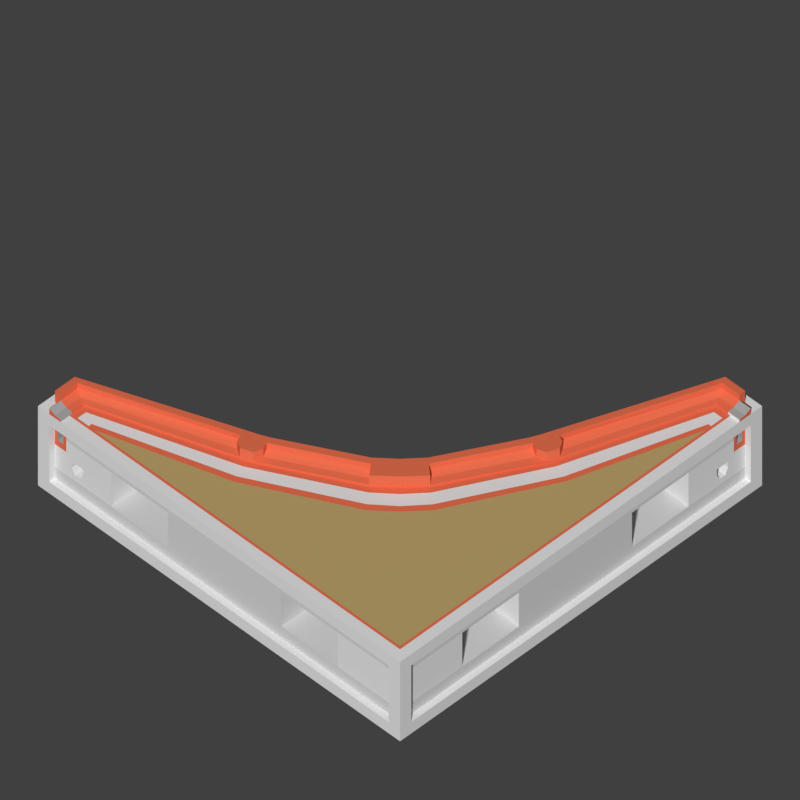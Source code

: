 # Source: WTP_H_RoundConcave_L.blend  (saved by Blender 2.77.0; exported with 4.5.12 LTS)
import bpy
from mathutils import Matrix  # noqa: F401  (used for matrix-valued properties, if any)

bpy.ops.wm.read_factory_settings(use_empty=True)
scene = bpy.context.scene
scene.name = 'Scene'

# ---- collections
col_collection_1 = bpy.data.collections.new('Collection 1'); scene.collection.children.link(col_collection_1)

# ---- materials (node trees are filled in below, after node groups)
mat_tdsn_hornormunittestarenafloor_concrete = bpy.data.materials.new('_TDSN_HorNormUnitTESTArenaFloor_Concrete')
mat_tdsn_hornormunittestarenafloor_concrete.alpha_threshold = 0.0
mat_tdsn_hornormunittestarenafloor_concrete.use_transparent_shadow = False
mat_tdsn_hornormunittestarenafloor_concrete.preview_render_type = 'CUBE'
mat_tdsn_hornormunittestarenafloor_concrete.diffuse_color = (0.5071, 0.3689, 0.1513, 1.0)
mat_tdsn_hornormunittestarenafloor_concrete.specular_color = (1.0, 0.9576, 0.9893)
mat_tdsn_hornormunittestarenafloor_concrete.roughness = 0.5
mat_tdsn_hornormunittestarenafloor_concrete.specular_intensity = 0.15
mat_tdsn_hornormunittestarena_concrete = bpy.data.materials.new('_TDSN_HorNormUnitTESTArena_Concrete')
mat_tdsn_hornormunittestarena_concrete.alpha_threshold = 0.0
mat_tdsn_hornormunittestarena_concrete.use_transparent_shadow = False
mat_tdsn_hornormunittestarena_concrete.preview_render_type = 'CUBE'
mat_tdsn_hornormunittestarena_concrete.diffuse_color = (0.3931, 0.3931, 0.3931, 1.0)
mat_tdsn_hornormunittestarena_concrete.roughness = 0.5
mat_tdsn_hornormunittestarena_concrete.specular_intensity = 0.0
mat_tdsn_hornormunittestarenaconpxz_concrete = bpy.data.materials.new('_TDSN_HorNormUnitTESTArenaConPxz_Concrete')
mat_tdsn_hornormunittestarenaconpxz_concrete.alpha_threshold = 0.0
mat_tdsn_hornormunittestarenaconpxz_concrete.use_transparent_shadow = False
mat_tdsn_hornormunittestarenaconpxz_concrete.preview_render_type = 'CUBE'
mat_tdsn_hornormunittestarenaconpxz_concrete.roughness = 0.5
mat_tdsn_hornormunittestarenaconpxz_concrete.specular_intensity = 0.0
mat_tdsn_hornormunittestarenabottom_concrete = bpy.data.materials.new('_TDSN_HorNormUnitTESTArenaBottom_Concrete')
mat_tdsn_hornormunittestarenabottom_concrete.alpha_threshold = 0.0
mat_tdsn_hornormunittestarenabottom_concrete.use_transparent_shadow = False
mat_tdsn_hornormunittestarenabottom_concrete.preview_render_type = 'CUBE'
mat_tdsn_hornormunittestarenabottom_concrete.diffuse_color = (0.6733, 0.6733, 0.6733, 1.0)
mat_tdsn_hornormunittestarenabottom_concrete.roughness = 0.5
mat_tdsn_hornormunittestarenabottom_concrete.specular_intensity = 0.0
mat_tdsn_hornormunittestarenadam_concrete = bpy.data.materials.new('_TDSN_HorNormUnitTESTArenaDam_Concrete')
mat_tdsn_hornormunittestarenadam_concrete.alpha_threshold = 0.0
mat_tdsn_hornormunittestarenadam_concrete.use_transparent_shadow = False
mat_tdsn_hornormunittestarenadam_concrete.diffuse_color = (0.8, 0.1621, 0.07893, 1.0)
mat_tdsn_hornormunittestarenadam_concrete.roughness = 0.5
mat_tdosn_hornormunittestalpha_concrete = bpy.data.materials.new('_TDOSN_HorNormUnitTESTAlpha_Concrete')
mat_tdosn_hornormunittestalpha_concrete.alpha_threshold = 0.0
mat_tdosn_hornormunittestalpha_concrete.use_transparent_shadow = False
mat_tdosn_hornormunittestalpha_concrete.roughness = 0.5
mat_tdosn_hornormunittestalpha_concrete.specular_intensity = 0.0
mat_tdsn_hornormunittestalpha_concrete = bpy.data.materials.new('_TDSN_HorNormUnitTESTAlpha_Concrete')
mat_tdsn_hornormunittestalpha_concrete.alpha_threshold = 0.0
mat_tdsn_hornormunittestalpha_concrete.use_transparent_shadow = False
mat_tdsn_hornormunittestalpha_concrete.roughness = 0.5
mat_tdsn_hornormunittestalpha_concrete.specular_intensity = 0.0
mat_tdsn_hornormunittestalpha2_concrete = bpy.data.materials.new('_TDSN_HorNormUnitTESTAlpha2_Concrete')
mat_tdsn_hornormunittestalpha2_concrete.alpha_threshold = 0.0
mat_tdsn_hornormunittestalpha2_concrete.use_transparent_shadow = False
mat_tdsn_hornormunittestalpha2_concrete.roughness = 0.5

# ---- material node trees

# ---- world
world_world = bpy.data.worlds.new('World'); scene.world = world_world
world_world.color = (0.05088, 0.05088, 0.05088)
world_world.use_sun_shadow = False
world_world.sun_shadow_jitter_overblur = 0.0
world_world.cycles.sampling_method = 'MANUAL'

# ---- cameras
cam_tga_render = bpy.data.cameras.new('TGA Render')
cam_tga_render.type = 'ORTHO'
cam_tga_render.clip_end = 100.0
cam_tga_render.lens = 35.0
cam_tga_render.sensor_width = 32.0
cam_tga_render.sensor_height = 18.0
cam_tga_render.ortho_scale = 0.5
cam_tga_render.dof.focus_distance = 0.0
cam_tga_render.dof.aperture_fstop = 128.0

# ---- meshes
me_wtp_h_roundconcave_l_lod0 = bpy.data.meshes.new('WTP_H_RoundConcave_L_Lod0')
me_wtp_h_roundconcave_l_lod0.from_pydata([(0.1152, -0.2, -1.49e-08), (0.2494, -0.1571, -1.49e-08), (0.1567, -0.2501, -1.49e-08), (0.1244, -0.1249, -0.0004482), (-0.1357, -0.3141, 0.0308), (0.3245, 0.117, 0.02455), (0.125, -0.125, 0.125), (0.1359, -0.1359, 0.125), (0.1244, -0.1249, 0.06205), (0.1127, -0.1131, -0.0004482), (0.1127, -0.1131, -0.1254), (0.1244, -0.1249, -0.1254), (0.1244, -0.1249, -0.7504), (0.1127, -0.1131, -0.7504), (0.1127, -0.1131, -0.06295), (0.1127, -0.1131, -0.8754), (0.1127, -0.1131, -0.8129), (0.1244, -0.1249, -0.6254), (0.1244, -0.1249, -0.2504), (0.1152, -0.2, 0.02455), (0.1047, -0.1873, 0.0308), (0.09417, -0.1745, 0.06205), (0.1995, -0.1157, -1.49e-08), (0.1995, -0.1157, 0.02455), (0.1867, -0.1052, 0.0308), (0.1739, -0.09462, 0.06205), (0.1152, -0.2, 0.1246), (-0.1178, -0.3248, 0.02455), (0.1995, -0.1157, 0.1246), (0.09417, -0.1745, 0.1246), (0.1739, -0.09462, 0.1246), (-0.1405, -0.2982, 0.1246), (-0.1413, -0.2966, 0.06205), (0.3141, 0.135, 0.0308), (0.2963, 0.1406, 0.06205), (0.2982, 0.1398, 0.1246), (-0.09108, -0.3149, 0.02455), (-0.08422, -0.2933, 0.0308), (-0.0897, -0.2786, 0.06205), (-0.09012, -0.2779, 0.1246), (0.2772, 0.08927, 0.1246), (0.2772, 0.08927, 0.06205), (0.2927, 0.08335, 0.0308), (0.3145, 0.09039, 0.02455), (-0.1357, -0.3141, 0.1246), (-0.08422, -0.2933, 0.1246), (-0.1178, -0.3248, 0.1246), (-0.09108, -0.3149, 0.1246), (0.3141, 0.135, 0.1246), (0.2937, 0.08313, 0.1246), (0.3145, 0.09039, 0.1246), (0.3245, 0.117, 0.1246), (-0.1451, -0.2823, 0.1246), (0.2885, 0.1142, 0.1246), (0.2823, 0.1444, 0.1246), (0.2823, 0.1444, 0.06205), (-0.1451, -0.2823, 0.06205), (0.1244, -0.1249, -0.8754), (0.1361, -0.1366, -1.0), (0.2981, 0.1394, -1.0), (-0.1405, -0.2982, -1.0), (-0.08783, -0.3624, -1.49e-08), (-0.08247, -0.3773, -1.49e-08), (-0.1043, -0.3202, -2.98e-08), (-0.0986, -0.3343, -1.49e-08), (-0.1043, -0.3202, 0.02455), (0.3768, 0.08368, -1.49e-08), (-0.1096, -0.3045, 0.1246), (-0.1043, -0.3202, 0.1246), (0.3198, 0.1036, -2.98e-08), (0.2062, -0.2062, 0.0), (0.3198, 0.1036, 0.02455), (0.3198, 0.1036, 0.1246), (0.3042, 0.1089, 0.1246), (0.3636, 0.08826, -1.49e-08), (0.3335, 0.09856, -1.49e-08), (0.1594, -0.1594, 0.0), (0.1594, -0.1594, 0.125), (0.1953, -0.1953, 0.0), (0.1719, -0.1719, 0.0), (0.2664, 0.1492, -0.1254), (0.146, -0.2371, -1.49e-08), (0.1253, -0.2121, -0.0004482), (0.2664, 0.1492, -0.0004482), (0.2823, 0.1444, 8.968e-05), (0.2369, -0.1468, -1.49e-08), (0.2117, -0.1259, -0.0004482), (0.2822, 0.1439, -0.7504), (0.2822, 0.1439, -0.1254), (0.2664, 0.1492, -0.7504), (0.2664, 0.1492, -0.06295), (0.2664, 0.1492, -0.8754), (0.2664, 0.1492, -0.8129), (0.2822, 0.1439, -0.2504), (0.2822, 0.1439, -0.6254), (0.2823, 0.1444, -0.8754), (-0.1451, -0.2823, -0.0004482), (-0.1499, -0.2665, -0.0004482), (-0.1499, -0.2665, -0.1254), (-0.1452, -0.2823, -0.7504), (-0.1452, -0.2823, -0.1254), (-0.1499, -0.2665, -0.7504), (-0.1499, -0.2665, -0.06295), (-0.1499, -0.2665, -0.8754), (-0.1499, -0.2665, -0.8129), (-0.1452, -0.2823, -0.2504), (-0.1452, -0.2823, -0.6254), (-0.1451, -0.2823, -0.8754), (0.1965, -0.1971, -0.06295), (0.1731, -0.1736, -0.06295), (0.2378, -0.1474, -0.06295), (0.3355, 0.09822, -0.06295), (0.2122, -0.1263, -0.06295), (0.1468, -0.2384, -0.06295), (0.3669, 0.08755, -0.06295), (0.1258, -0.2129, -0.06295), (-0.09893, -0.3359, -0.06295), (-0.0883, -0.3673, -0.06295), (0.2618, 0.09519, -0.0001783), (0.2463, 0.1011, -0.0004472), (0.2463, 0.1011, -0.1254), (0.2617, 0.09494, -0.7504), (0.2617, 0.09494, -0.1254), (0.2463, 0.1011, -0.7504), (0.2463, 0.1011, -0.06295), (0.2463, 0.1011, -0.8754), (0.2463, 0.1011, -0.8129), (0.2617, 0.09494, -0.2504), (0.2617, 0.09494, -0.6254), (0.2618, 0.09518, 0.1246), (0.2617, 0.09516, -0.8754), (0.2772, 0.08915, -1.0), (0.2618, 0.09518, 0.06205), (-0.09605, -0.2624, 0.1246), (-0.09607, -0.2624, -0.0004482), (-0.09608, -0.2624, -0.7504), (-0.102, -0.2469, -0.7504), (0.257, 0.1248, -0.0004463), (-0.09025, -0.2779, -1.0), (-0.09606, -0.2624, -0.8754), (-0.09605, -0.2624, 0.06205), (-0.102, -0.2469, -0.0004482), (-0.102, -0.2469, -0.1254), (-0.09608, -0.2624, -0.1254), (-0.102, -0.2469, -0.06295), (-0.102, -0.2469, -0.8754), (-0.102, -0.2469, -0.8129), (-0.09608, -0.2624, -0.2504), (-0.09608, -0.2624, -0.6254), (0.1612, -0.08406, -0.0003137), (0.1484, -0.0735, -0.0004482), (0.1484, -0.0735, -0.1254), (0.1611, -0.08416, -0.7504), (0.1611, -0.08416, -0.1254), (0.1484, -0.0735, -0.7504), (0.1484, -0.0735, -0.06295), (0.1484, -0.0735, -0.8754), (0.1484, -0.0735, -0.8129), (0.1611, -0.08416, -0.2504), (0.1611, -0.08416, -0.6254), (0.1612, -0.08407, -0.8754), (0.1739, -0.09466, -1.0), (0.1612, -0.08406, 0.06205), (0.1612, -0.08406, 0.1246), (0.2727, 0.1195, 0.1246), (0.08362, -0.1617, 0.1246), (0.08362, -0.1617, -0.0004482), (0.08361, -0.1617, -0.7504), (0.07308, -0.1489, -0.7504), (0.2727, 0.1195, -4.382e-05), (0.09412, -0.1745, -1.0), (0.08362, -0.1617, -0.8754), (0.08362, -0.1617, 0.06205), (0.07308, -0.1489, -0.0004482), (0.07308, -0.1489, -0.1254), (0.08361, -0.1617, -0.1254), (0.07308, -0.1489, -0.06295), (0.07308, -0.1489, -0.8754), (0.07308, -0.1489, -0.8129), (0.08361, -0.1617, -0.2504), (0.08361, -0.1617, -0.6254), (0.257, 0.1248, -0.1254), (0.2726, 0.1191, -0.7504), (0.2726, 0.1191, -0.1254), (0.257, 0.1248, -0.7504), (0.257, 0.1248, -0.06295), (0.257, 0.1248, -0.8754), (0.257, 0.1248, -0.8129), (0.2726, 0.1191, -0.2504), (0.2726, 0.1191, -0.6254), (0.2727, 0.1194, -0.8754), (0.2884, 0.114, -1.0), (0.2727, 0.1195, 0.06205), (-0.1201, -0.2731, -0.8754), (-0.1201, -0.2731, 0.06205), (-0.1255, -0.2574, -0.0004473), (-0.1255, -0.2574, -0.1254), (-0.1202, -0.2731, -0.1254), (-0.1255, -0.2574, -0.06295), (-0.1255, -0.2574, -0.8754), (-0.1255, -0.2574, -0.8129), (-0.1202, -0.2731, -0.2504), (-0.1202, -0.2731, -0.6254), (-0.1201, -0.2731, 0.1246), (-0.1202, -0.2731, -0.0004473), (-0.1202, -0.2731, -0.7504), (-0.1255, -0.2574, -0.7504), (-0.115, -0.2888, -1.0), (-0.1149, -0.2888, 0.1246), (-0.5, -0.5, 0.0), (-0.5, -0.5, -0.875), (-0.4375, -0.5, 0.0), (-0.4375, -0.4688, 0.0), (-0.4688, -0.4688, 0.0625), (-0.375, -0.4688, 0.0), (-0.4688, -0.5, 0.0), (-0.4688, -0.4844, -0.125), (-0.4688, -0.4844, -0.375), (-0.4688, -0.4844, -0.625), (-0.4375, -0.4844, -0.25), (-0.4375, -0.4844, -0.375), (-0.4375, -0.4844, -0.625), (-0.4375, -0.4844, -0.125), (-0.375, -0.4844, -0.375), (-0.375, -0.4844, -0.625), (-0.4687, -0.4688, -1.0), (0.4688, -0.4844, -0.75), (-0.4609, -0.4844, -0.375), (-0.4219, -0.4844, -0.625), (-0.3906, -0.4844, -0.375), (-0.3906, -0.4844, -0.5), (-0.4688, -0.4844, -0.75), (-0.4219, -0.4844, -0.5), (-0.4219, -0.4844, -0.4375), (-0.3906, -0.4844, -0.4375), (-0.4141, -0.4844, -0.5625), (-0.3984, -0.4844, -0.5625), (-0.4219, -0.4375, -0.5), (-0.3906, -0.4375, -0.5), (-0.4219, -0.4375, -0.4375), (-0.4453, -0.4844, -0.1875), (-0.4609, -0.4844, -0.1875), (-0.4453, -0.4844, -0.125), (-0.4609, -0.4844, -0.3125), (-0.4453, -0.4844, -0.3125), (-0.3906, -0.4375, -0.4375), (-0.4141, -0.4375, -0.5625), (-0.3984, -0.4375, -0.5625), (-0.4453, -0.4375, -0.1875), (-0.4609, -0.4375, -0.1875), (-0.4609, -0.4375, -0.3125), (-0.4453, -0.4375, -0.3125), (-0.3125, -0.4844, -0.25), (-0.1562, -0.4844, -0.25), (-0.3125, -0.375, -0.25), (-0.1562, -0.375, -0.25), (-0.4531, -0.4688, 0.03125), (-0.4375, -0.4688, 0.025), (-0.4687, -0.5, 0.0625), (-0.4531, -0.5, 0.03125), (-0.4375, -0.5, 0.025), (-0.4219, -0.4688, 0.0), (-0.3906, -0.4688, 0.0), (0.5, 0.5, -0.875), (0.5, -0.5, -1.892e-09), (0.5, 0.5, 1.892e-09), (0.5, -0.5, -0.875), (0.0, -0.4688, -8.87e-10), (0.4844, -0.4844, -0.875), (0.4844, 0.4844, -0.875), (0.4688, -0.4844, -0.125), (0.4688, -0.4844, -0.625), (0.0, -0.4688, -1.0), (0.4687, 0.4688, -1.0), (0.4687, -0.4688, -1.0), (0.4688, 0.0, -1.0), (0.4844, 0.4688, -0.375), (0.4844, -0.4688, -0.25), (0.3125, -0.4844, -0.25), (0.1562, -0.4844, -0.25), (0.3125, -0.375, -0.25), (0.1562, -0.375, -0.25), (0.4687, -0.4688, 0.0), (-0.4375, -0.475, 0.0), (-0.4219, -0.4688, -0.0625), (-0.3906, -0.4688, -0.0625), (-0.375, -0.4844, -0.25), (-0.4844, -0.4844, -0.875), (-0.3125, -0.375, -0.625), (-0.1562, -0.375, -0.625), (0.3125, -0.375, -0.625), (0.1562, -0.375, -0.625), (0.4844, -0.4844, 0.0), (-0.4687, -0.4688, 0.0), (0.4844, 0.4844, 0.0), (0.4844, 0.4688, -0.625), (0.4844, 0.4688, -0.75), (0.4844, 0.4688, -0.125), (0.4844, -0.4688, -0.625), (0.4844, -0.4688, -0.125), (0.4844, -0.4688, -0.75), (-0.3125, -0.4844, -0.625), (-0.1562, -0.4844, -0.625), (0.3125, -0.4844, -0.625), (0.1562, -0.4844, -0.625), (-0.4688, -0.5, -0.125), (-0.4688, -0.5, -0.75), (0.4688, -0.5, -0.75), (0.4688, -0.5, -0.125), (0.5, 0.4688, -0.75), (0.5, 0.4688, -0.125), (0.5, -0.4688, -0.125), (0.5, -0.4688, -0.75), (-0.4375, -0.4875, 0.0), (-0.4844, -0.5, -0.0625), (0.4844, -0.5, -0.0625), (-0.4844, -0.5, -0.8125), (0.4844, -0.5, -0.8125), (0.4844, 0.0, -0.875), (0.5, 0.4687, -1.49e-08), (0.4375, 0.4141, -0.5625), (0.4375, 0.4219, -0.5), (0.4375, 0.3906, -0.4375), (-0.4688, -0.4844, 0.0), (-0.4844, -0.4844, 0.0), (0.4688, 0.4688, 0.0), (0.475, -0.475, 0.0), (0.4375, 0.3984, -0.5625), (0.475, 0.4375, 0.0), (0.4844, 0.4609, -0.3125), (0.4687, 9.313e-09, 0.0), (0.4844, 0.4453, -0.3125), (0.4844, 0.4453, -0.1875), (0.4687, 0.3906, 0.0), (0.4687, 0.4219, 0.0), (0.4687, 0.4531, 0.03125), (0.4687, 0.4375, 0.025), (0.5, 0.4375, -1.49e-08), (0.4687, 0.375, 0.0), (0.4687, 0.4688, 0.0625), (0.4687, 0.4375, 0.0), (0.4375, 0.4219, -0.4375), (0.4844, 0.4609, -0.1875), (0.4688, -0.4844, -0.25), (0.5, 0.4687, 0.0625), (0.5, 0.4531, 0.03125), (0.5, 0.4375, 0.025), (0.4844, 0.3984, -0.5625), (0.4844, 0.4219, -0.4375), (0.4844, 0.3906, -0.4375), (0.4844, 0.4141, -0.5625), (0.5, -0.4844, -0.0625), (0.5, 0.4844, -0.0625), (0.5, -0.4844, -0.8125), (0.5, 0.4844, -0.8125), (0.4875, 0.4375, -1.49e-08), (0.4844, 0.3906, -0.5), (0.4844, 0.4687, -1.49e-08), (0.4844, 0.4219, -0.5), (0.4375, 0.3906, -0.5), (0.4375, 0.4609, -0.1875), (0.4375, 0.4453, -0.1875), (0.4375, 0.4453, -0.3125), (0.4375, 0.4609, -0.3125), (0.4844, 0.3125, -0.25), (0.4844, 0.1563, -0.25), (0.375, 0.3125, -0.25), (0.375, 0.1563, -0.25), (0.4844, -0.1562, -0.25), (0.4844, 0.375, -0.25), (0.4844, -0.3125, -0.25), (0.375, -0.3125, -0.25), (0.375, -0.1562, -0.25), (0.375, 0.1563, -0.625), (0.375, 0.3125, -0.625), (0.375, -0.1562, -0.625), (0.375, -0.3125, -0.625), (0.4844, 0.3125, -0.625), (0.4844, 0.1563, -0.625), (0.4844, -0.3125, -0.625), (0.4844, -0.1562, -0.625), (0.4844, 0.3906, -0.375), (0.4844, 0.4219, -0.625), (0.4844, 0.4609, -0.375), (0.4844, 0.375, -0.625), (0.4844, 0.375, -0.375), (0.4844, 0.4375, -0.625), (0.4844, 0.4375, -0.375), (0.4844, 0.4375, -0.25), (0.4844, 0.4375, -0.125), (0.4844, 0.4453, -0.125), (-0.4215, -0.4456, 0.0), (-0.3915, -0.4607, 0.0), (-0.4375, -0.4375, 0.0), (-0.3906, -0.4609, -0.0625), (0.4375, 0.4375, 0.0), (0.4453, 0.4219, 0.0), (0.4609, 0.3906, 0.0), (-0.4219, -0.4453, -0.0625), (0.4453, 0.4219, -0.0625), (0.4609, 0.3906, -0.0625), (0.4687, 0.4219, -0.0625), (0.4687, 0.3906, -0.0625), (0.4141, 0.4844, 0.0), (-0.4688, -0.4219, -1.0), (-0.4844, -0.4141, 0.0), (-0.4375, -0.4375, 0.025), (0.4375, 0.4375, 0.025), (-0.4531, -0.4297, 0.03125), (0.4297, 0.4531, 0.03125), (-0.4688, -0.4219, 0.0625), (-0.4844, -0.4141, 0.125), (0.4219, 0.4688, 0.0625), (0.4141, 0.4844, 0.125), (-0.4688, -0.4688, 0.125), (-0.4688, -0.4219, 0.125), (0.4687, 0.4688, 0.125), (0.4219, 0.4688, 0.125), (-0.4844, -0.4688, 0.0), (-0.4844, -0.4688, 0.125), (0.4688, 0.4844, 0.0), (0.4688, 0.4844, 0.125), (0.4141, 0.4844, 0.0625), (-0.4844, -0.4141, 0.0625), (-0.4844, -0.4688, 0.0625), (0.4688, 0.4844, 0.0625), (0.4062, 0.5, 0.0), (-0.5, -0.4062, 0.0), (0.4141, 0.4844, -0.125), (0.4062, 0.5, -0.125), (-0.4844, -0.4688, -0.25), (-0.4844, -0.4688, -0.625), (-0.4844, -0.4688, -0.125), (-0.4844, -0.4688, -0.75), (-0.5, -0.4688, -0.125), (-0.5, -0.4688, -0.75), (-0.5, -0.4844, -0.0625), (-0.5, -0.4844, -0.8125), (0.4688, 0.4844, -0.25), (0.4688, 0.4844, -0.75), (0.4688, 0.4844, -0.625), (0.4688, 0.4844, -0.125), (0.4688, 0.5, -0.75), (0.4688, 0.5, -0.125), (0.4844, 0.5, -0.0625), (0.4844, 0.5, -0.8125), (-0.5, -0.4062, -0.125), (0.4062, 0.5, -0.75), (-0.4844, -0.4141, -0.125), (-0.5, -0.4062, -0.75), (0.4141, 0.4844, -0.75), (-0.4844, -0.4141, -0.75), (0.4062, 0.5, -0.0625), (-0.5, -0.4062, -0.0625), (0.4062, 0.5, -0.875), (-0.5, -0.4062, -0.875), (0.4062, 0.5, -0.8125), (-0.5, -0.4062, -0.8125), (0.4141, 0.4844, -0.625), (0.4141, 0.4844, -0.25), (-0.4844, -0.4141, -0.625), (-0.4844, -0.4141, -0.25), (0.4141, 0.4844, -0.875), (-0.4844, -0.4141, -0.875), (0.4219, 0.4688, -1.0), (0.3326, 0.0, 0.0), (0.0, -0.3334, 0.0), (0.0, -0.2266, -1.0), (0.2266, 0.0, -1.0)], [], [(35, 48, 33, 34), (63, 393, 391, 64), (43, 50, 49, 42), (40, 41, 42, 49), (33, 48, 51, 5), (111, 114, 400, 399), (76, 77, 26, 19, 0), (69, 395, 407, 5, 71), (5, 407, 409, 33), (33, 409, 412, 34), (415, 410, 32, 31), (165, 29, 7, 6), (54, 35, 417, 413), (56, 96, 405, 423), (55, 422, 403, 84), (163, 162, 8, 6), (54, 413, 422, 55), (84, 403, 426, 83), (166, 3, 9, 173), (151, 153, 11, 10), (98, 100, 448, 446), (152, 154, 13, 12), (167, 12, 13, 168), (83, 426, 452, 90), (151, 10, 14, 155), (173, 9, 14, 176), (98, 446, 453, 102), (89, 447, 456, 92), (156, 15, 16, 157), (168, 13, 16, 178), (103, 455, 457, 104), (88, 428, 459, 93), (159, 17, 18, 158), (87, 94, 458, 450), (175, 11, 18, 179), (106, 460, 461, 105), (167, 180, 17, 12), (37, 20, 21, 38), (36, 19, 20, 37), (63, 0, 19, 36, 65), (408, 4, 32, 410), (406, 27, 4, 408), (412, 417, 35, 34), (20, 19, 26, 29, 21), (25, 30, 28, 23, 24), (39, 38, 21, 29), (41, 40, 30, 25), (77, 28, 30, 7), (67, 44, 46, 68), (23, 43, 42, 24), (65, 36, 47, 68), (24, 42, 41, 25), (49, 73, 53, 40), (71, 5, 51, 72), (72, 51, 48, 73), (4, 27, 46, 44), (45, 47, 36, 37), (44, 31, 32, 4), (45, 37, 38, 39), (74, 66, 338, 397), (415, 31, 52, 411), (164, 53, 35, 54), (165, 6, 8, 172), (423, 411, 52, 56), (74, 114, 400, 397), (177, 15, 57, 171), (91, 454, 462, 95), (116, 64, 391, 398), (59, 95, 462, 464), (170, 171, 57, 58), (191, 190, 95, 59), (404, 463, 107, 60), (392, 214, 62, 61), (27, 65, 68, 46), (45, 67, 68, 47), (393, 63, 65, 27, 406), (69, 75, 396, 395), (22, 86, 75, 69), (85, 1, 465, 66, 74), (50, 72, 73, 49), (43, 71, 72, 50), (48, 35, 53, 73), (22, 69, 71, 43, 23), (81, 2, 70, 78), (0, 82, 79, 76), (26, 77, 7, 29), (23, 28, 77, 76, 22), (0, 63, 64, 82), (61, 62, 466, 2, 81), (78, 70, 1, 85), (76, 79, 86, 22), (186, 91, 95, 190), (182, 189, 94, 87), (458, 94, 93, 459), (183, 88, 93, 188), (454, 91, 92, 456), (184, 89, 92, 187), (429, 80, 90, 452), (137, 83, 90, 185), (450, 447, 89, 87), (429, 428, 88, 80), (169, 84, 83, 137), (192, 55, 84, 169), (455, 103, 107, 463), (451, 460, 106, 99), (202, 106, 105, 201), (448, 100, 105, 461), (199, 103, 104, 200), (449, 101, 104, 457), (196, 98, 102, 198), (427, 97, 102, 453), (451, 99, 101, 449), (196, 197, 100, 98), (405, 96, 97, 427), (194, 204, 96, 56), (115, 113, 108, 109), (113, 108, 78, 81), (112, 86, 79, 109), (111, 75, 86, 112), (78, 108, 110, 85), (109, 108, 110, 112), (117, 113, 81, 61), (116, 117, 113, 115), (399, 396, 75, 111), (109, 79, 82, 115), (85, 110, 114, 74), (112, 110, 114, 111), (398, 394, 117, 116), (394, 117, 61, 392), (115, 82, 64, 116), (162, 132, 118, 149), (149, 118, 119, 150), (150, 119, 124, 155), (154, 123, 126, 157), (153, 122, 127, 158), (152, 159, 128, 121), (156, 125, 130, 160), (161, 160, 130, 131, 468), (189, 128, 127, 188), (186, 125, 126, 187), (181, 120, 124, 185), (182, 184, 123, 121), (181, 183, 122, 120), (164, 192, 132, 129), (172, 166, 134, 140), (174, 175, 143, 142), (174, 142, 144, 176), (177, 145, 146, 178), (180, 148, 147, 179), (207, 193, 139, 138), (199, 145, 139, 193), (203, 133, 140, 194), (205, 202, 148, 135), (197, 143, 147, 201), (206, 136, 146, 200), (195, 141, 144, 198), (205, 135, 136, 206), (204, 134, 141, 195), (203, 208, 39, 133), (58, 57, 160, 161), (15, 156, 160, 57), (12, 17, 159, 152), (11, 153, 158, 18), (13, 154, 157, 16), (9, 150, 155, 14), (3, 149, 150, 9), (8, 162, 149, 3), (7, 30, 163, 6), (128, 159, 158, 127), (125, 156, 157, 126), (120, 151, 155, 124), (121, 123, 154, 152), (120, 122, 153, 151), (129, 132, 162, 163), (17, 180, 179, 18), (15, 177, 178, 16), (10, 174, 176, 14), (10, 11, 175, 174), (8, 3, 166, 172), (138, 139, 171, 170, 467), (145, 177, 171, 139), (133, 165, 172, 140), (135, 148, 180, 167), (143, 175, 179, 147), (136, 168, 178, 146), (141, 173, 176, 144), (135, 167, 168, 136), (134, 166, 173, 141), (133, 39, 29, 165), (54, 55, 192, 164), (80, 88, 183, 181), (87, 89, 184, 182), (80, 181, 185, 90), (91, 186, 187, 92), (94, 189, 188, 93), (132, 192, 169, 118), (118, 169, 137, 119), (119, 137, 185, 124), (123, 184, 187, 126), (122, 183, 188, 127), (121, 128, 189, 182), (125, 186, 190, 130), (131, 130, 190, 191), (129, 40, 53, 164), (52, 31, 208, 203), (96, 204, 195, 97), (99, 205, 206, 101), (97, 195, 198, 102), (101, 206, 200, 104), (100, 197, 201, 105), (99, 106, 202, 205), (52, 203, 194, 56), (103, 199, 193, 107), (60, 107, 193, 207), (140, 134, 204, 194), (142, 143, 197, 196), (142, 196, 198, 144), (145, 199, 200, 146), (148, 202, 201, 147), (31, 44, 67, 208), (39, 208, 67, 45), (163, 30, 40, 129), (75, 74, 397, 396), (391, 392, 61, 64), (82, 81, 78, 79), (64, 61, 81, 82), (86, 85, 74, 75), (79, 78, 85, 86), (212, 257, 260, 211, 313, 283), (226, 231, 306, 307), (302, 304, 279, 253), (216, 217, 227, 243, 241, 240, 242), (210, 316, 314, 209), (218, 221, 220, 227, 217), (240, 248, 251, 244), (236, 235, 232, 228, 224, 223, 229, 234, 230), (236, 230, 238, 247), (243, 244, 251, 250), (315, 314, 305, 308), (244, 243, 227, 220, 219, 222, 242, 240), (220, 221, 228, 232, 233, 234, 229), (238, 245, 239, 237, 246, 247), (234, 233, 239, 245), (233, 232, 237, 239), (232, 235, 246, 237), (230, 234, 245, 238), (235, 236, 247, 246), (249, 250, 251, 248), (241, 243, 250, 249), (240, 241, 249, 248), (303, 278, 280, 290), (253, 252, 254, 255), (224, 301, 252, 286, 223), (281, 291, 290, 280), (257, 256, 259, 260), (256, 213, 258, 259), (211, 260, 259, 258, 215), (303, 290, 291, 304), (317, 307, 306, 316), (289, 288, 301, 302), (279, 281, 280, 278), (252, 301, 288, 254), (255, 254, 288, 289), (275, 318, 268, 274), (222, 219, 286, 252, 253, 279, 278, 343, 270), (261, 262, 285, 284), (219, 220, 229, 223, 286), (225, 272, 274, 268, 287), (210, 287, 268, 266), (253, 255, 289, 302), (213, 293, 323, 215, 258), (311, 299, 389, 390, 297, 310), (279, 304, 291, 281), (306, 305, 314, 316), (226, 307, 308, 270, 343, 271), (270, 308, 305, 216, 242, 222), (216, 305, 306, 231, 218, 217), (299, 311, 312, 300, 298, 277), (297, 276, 295, 296, 309, 310), (300, 312, 309, 296), (302, 301, 224, 228, 221, 218, 231, 226, 271, 303, 304), (271, 343, 278, 303), (215, 209, 314, 315, 264, 211), (266, 317, 316, 210), (307, 317, 315, 308), (266, 264, 315, 317), (269, 318, 275, 273), (355, 292, 264, 337), (328, 326, 292, 355), (282, 326, 328, 340, 334, 333, 338, 330), (209, 215, 323, 324), (358, 348, 341, 321), (326, 283, 313, 292), (282, 267, 214, 262, 261, 212, 283, 326), (319, 265, 294, 357), (292, 313, 211, 264), (263, 265, 352, 354), (309, 354, 352, 310), (263, 354, 353, 266), (264, 351, 352, 265, 319, 337), (354, 309, 312, 353), (336, 346, 345, 335), (335, 345, 344, 339), (266, 353, 351, 264), (337, 319, 344, 345, 346), (266, 268, 269, 263), (339, 344, 319, 357, 325), (332, 331, 362, 361), (352, 351, 311, 310), (312, 311, 351, 353), (329, 342, 360, 363), (347, 350, 320, 327), (356, 347, 327, 359), (349, 356, 359, 322), (348, 349, 322, 341), (350, 358, 321, 320), (380, 379, 298, 300, 296, 295, 386, 382, 384, 377, 378), (342, 332, 361, 360), (331, 329, 363, 362), (375, 376, 379, 380), (364, 365, 367, 366), (298, 379, 370, 277), (277, 370, 368, 365, 364, 369, 388, 389, 299), (375, 380, 368, 372), (370, 371, 372, 368), (371, 376, 375, 372), (376, 371, 370, 379), (366, 367, 373, 374), (369, 385, 381, 387, 388), (364, 366, 374, 377), (365, 378, 373, 367), (377, 374, 373, 378), (377, 384, 385, 369, 364), (380, 378, 365, 368), (297, 390, 332, 342, 329, 383, 276), (348, 358, 382, 386, 387, 381, 349), (384, 382, 358, 350, 347, 356, 349, 381, 385), (387, 383, 329, 331, 332, 390, 389, 388), (295, 276, 383, 387, 386), (327, 320, 321, 341, 322, 359), (363, 360, 361, 362), (284, 285, 394, 398), (284, 398, 391, 261), (285, 262, 392, 394), (334, 396, 399, 401), (333, 397, 400, 402), (333, 334, 401, 402), (402, 401, 399, 400), (395, 396, 334, 340), (338, 333, 397), (334, 396, 397, 333), (391, 261, 262, 392), (392, 262, 214), (393, 212, 261, 391), (212, 393, 406, 257), (395, 340, 336, 407), (328, 355, 337, 346, 336, 340), (257, 406, 408, 256), (407, 336, 335, 409), (256, 408, 410, 213), (409, 335, 339, 412), (213, 410, 415, 414), (412, 339, 416, 417), (414, 415, 411, 419), (417, 416, 421, 413), (423, 424, 419, 411), (425, 422, 413, 421), (420, 403, 422, 425), (405, 418, 424, 423), (414, 419, 424, 213), (213, 424, 418, 293), (339, 325, 420, 425), (416, 339, 425, 421), (325, 357, 294, 420), (265, 426, 403, 420, 294), (209, 324, 418, 405, 427), (293, 418, 324, 323), (437, 436, 434, 435), (435, 434, 432, 430, 431, 433), (210, 209, 436, 437), (445, 442, 443, 444), (440, 438, 441, 443, 442, 439), (263, 445, 444, 265), (429, 443, 441, 428), (434, 446, 448, 432), (442, 447, 450, 439), (435, 449, 451, 433), (426, 265, 444, 452), (443, 429, 452, 444), (434, 436, 453, 446), (427, 453, 436, 209), (445, 456, 447, 442), (263, 454, 456, 445), (437, 435, 449, 457), (210, 437, 457, 455), (439, 450, 458, 440), (440, 458, 459, 438), (438, 459, 428, 441), (433, 431, 460, 451), (431, 430, 461, 460), (430, 432, 448, 461), (287, 210, 455, 463), (269, 462, 454, 263), (464, 462, 269, 273), (225, 287, 463, 404), (1, 70, 2, 466, 267, 282, 330, 465), (62, 214, 267, 466), (330, 338, 66, 465), (191, 59, 464, 273, 275, 468, 131), (161, 468, 275, 274, 272, 467, 170, 58), (60, 207, 138, 467, 272, 225, 404)])
me_wtp_h_roundconcave_l_lod0.polygons.foreach_set('material_index', [4, 4, 4, 4, 4, 1, 4, 4, 4, 4, 4, 4, 4, 4, 4, 4, 4, 6, 6, 6, 6, 6, 6, 6, 6, 6, 6, 6, 6, 6, 6, 3, 2, 3, 3, 2, 3, 4, 4, 4, 4, 4, 4, 4, 4, 4, 4, 4, 4, 4, 4, 4, 4, 4, 4, 4, 4, 4, 4, 4, 4, 4, 4, 4, 4, 6, 6, 4, 3, 3, 3, 3, 4, 4, 4, 4, 4, 4, 4, 4, 4, 4, 4, 4, 4, 4, 4, 4, 4, 4, 4, 6, 3, 2, 3, 6, 6, 6, 6, 6, 6, 6, 4, 6, 3, 2, 3, 6, 6, 6, 6, 6, 6, 6, 4, 1, 4, 4, 4, 4, 1, 4, 1, 4, 4, 4, 1, 1, 4, 4, 4, 6, 6, 6, 3, 3, 6, 3, 2, 6, 6, 6, 6, 4, 4, 6, 6, 6, 2, 3, 6, 4, 3, 3, 6, 6, 6, 6, 4, 3, 6, 3, 3, 6, 6, 6, 4, 4, 2, 6, 6, 6, 6, 4, 2, 6, 6, 6, 4, 3, 6, 4, 3, 3, 6, 6, 6, 6, 4, 4, 6, 6, 6, 6, 2, 4, 6, 6, 6, 3, 3, 6, 3, 4, 4, 6, 6, 6, 6, 3, 3, 4, 6, 3, 4, 6, 6, 6, 2, 4, 4, 4, 5, 5, 5, 5, 5, 5, 1, 6, 3, 4, 6, 7, 1, 2, 2, 1, 6, 4, 2, 2, 2, 2, 2, 2, 2, 1, 1, 1, 2, 3, 2, 2, 1, 1, 4, 3, 6, 3, 3, 2, 2, 3, 3, 1, 2, 3, 6, 3, 4, 6, 3, 6, 6, 6, 6, 6, 6, 6, 3, 2, 6, 6, 6, 6, 3, 6, 6, 4, 6, 2, 6, 4, 6, 6, 6, 6, 6, 6, 6, 1, 1, 6, 4, 6, 4, 1, 6, 6, 1, 2, 2, 2, 2, 2, 3, 1, 1, 3, 3, 2, 3, 2, 3, 2, 2, 2, 2, 2, 3, 3, 2, 3, 4, 2, 2, 4, 7, 2, 1, 1, 4, 4, 4, 4, 1, 1, 4, 4, 5, 5, 4, 4, 4, 4, 6, 4, 4, 4, 4, 4, 4, 4, 4, 4, 4, 4, 4, 4, 4, 4, 4, 6, 6, 6, 6, 6, 6, 6, 6, 6, 6, 6, 6, 6, 6, 6, 6, 6, 6, 6, 6, 6, 6, 3, 2, 3, 3, 2, 3, 6, 6, 3, 3, 0, 0, 0, 3, 3, 3])
_uv = me_wtp_h_roundconcave_l_lod0.uv_layers.new(name='BaseMaterial')
_uv.uv.foreach_set('vector', [0.6743, 0.2501, 0.6178, 0.2501, 0.6178, 0.2048, 0.6743, 0.2048, 0.0006292, 0.3662, 0.2854, 0.3662, 0.2766, 0.3822, 0.0006269, 0.3821, 0.438, 0.2048, 0.438, 0.2501, 0.3636, 0.2501, 0.3636, 0.2048, 0.3109, 0.2501, 0.3109, 0.2048, 0.3636, 0.2048, 0.3636, 0.2501, 0.6178, 0.2048, 0.6178, 0.2501, 0.5434, 0.2501, 0.5434, 0.2048, 0.7792, 0.5509, 0.7792, 0.4842, 0.9909, 0.4842, 0.9999, 0.5509, 0.7495, 0.518, 0.7495, 0.6145, 0.4999, 0.6145, 0.4999, 0.5375, 0.4991, 0.518, 0.3409, 0.2428, -0.0002813, 0.243, -0.0002813, 0.1997, 0.3226, 0.1994, 0.346, 0.1994, 0.6646, 0.3965, 0.05024, 0.3965, 0.02748, 0.3056, 0.64, 0.3058, 0.02394, 0.3056, 0.6434, 0.3056, 0.6664, 0.3968, 0.02407, 0.3968, 0.537, 0.2355, 0.5369, 0.2087, 0.9995, 0.2086, 0.9994, 0.2359, 0.1329, 0.2085, 0.1329, 0.2347, 0.007816, 0.2347, 0.007816, 0.2085, 0.897, 0.2086, 0.897, 0.2347, 0.4248, 0.2347, 0.4098, 0.2086, 0.9997, 0.3069, 0.9998, 0.3824, 0.3346, 0.3827, 0.3345, 0.3065, 0.3294, 0.3068, 0.9957, 0.3065, 0.9958, 0.3827, 0.3283, 0.3823, 0.1346, 0.2086, 0.1345, 0.2347, 0.006918, 0.2353, 0.006917, 0.209, 0.9345, 0.2347, 0.446, 0.2347, 0.446, 0.2086, 0.9346, 0.2086, 0.4372, 0.1431, 0.01449, 0.1431, 1.609e-05, 0.1262, 0.4372, 0.1263, 0.1242, 0.1431, -9.221e-05, 0.1431, 1.609e-05, 0.1262, 0.1243, 0.1263, 0.1246, 0.1263, 0.1235, 0.1431, -0.0003945, 0.1431, -0.0004056, 0.1263, 0.4377, 0.1263, 0.4377, 0.1431, 0.01449, 0.1431, -0.0004056, 0.1263, 0.8751, 0.1431, 0.875, 0.1263, 1.0, 0.1263, 1.0, 0.1431, 0.1242, 0.1431, -9.221e-05, 0.1431, 1.609e-05, 0.1262, 0.1243, 0.1263, 0.5624, 0.1262, 0.9999, 0.1262, 0.9999, 0.1431, 0.5624, 0.1431, 0.875, 0.1263, 1.0, 0.1263, 1.0, 0.1431, 0.875, 0.1431, 0.875, 0.1263, 1.0, 0.1263, 1.0, 0.1431, 0.875, 0.1431, 0.5624, 0.1262, 1.0, 0.1263, 1.0, 0.1431, 0.5624, 0.1431, 0.5624, 0.1262, 1.0, 0.1263, 1.0, 0.1431, 0.5624, 0.1431, 0.875, 0.1263, 1.0, 0.1263, 1.0, 0.1431, 0.875, 0.1431, 0.875, 0.1263, 1.0, 0.1263, 1.0, 0.1431, 0.875, 0.1431, 0.5624, 0.1262, 1.0, 0.1263, 1.0, 0.1431, 0.5624, 0.1431, 0.4938, 0.002531, 0.9736, 0.002531, 0.9736, 0.1008, 0.4938, 0.101, 0.702, 0.755, 0.6764, 0.755, 0.6764, 0.7149, 0.702, 0.7149, 0.4938, 0.101, 0.4938, 0.002531, 0.9736, 0.002531, 0.9736, 0.1008, 0.8537, 0.002531, 0.9736, 0.002531, 0.9736, 0.1008, 0.8537, 0.1009, 0.5314, 0.755, 0.4302, 0.755, 0.4302, 0.7149, 0.5314, 0.7149, 0.8537, 0.1009, 0.8537, 0.002531, 0.9736, 0.002531, 0.9736, 0.1008, 0.5702, 0.3056, 1.019, 0.3056, 1.013, 0.3965, 0.578, 0.3965, 1.007, 0.3965, 0.4337, 0.3964, 0.4337, 0.3054, 0.9655, 0.3054, 0.3408, 0.1997, 0.682, 0.1997, 0.682, 0.2429, 0.3647, 0.2429, 0.3454, 0.2429, 0.02342, 0.3056, 0.637, 0.3056, 0.637, 0.3968, 0.001272, 0.3968, 0.6498, 0.3963, 0.02582, 0.3963, 0.05196, 0.3056, 0.6702, 0.3056, 1.004, 0.2086, 1.004, 0.2359, 0.537, 0.2355, 0.5369, 0.2087, 0.07768, 0.01312, 0.1387, 0.0003464, 0.1387, 0.1681, 0.02548, 0.1681, 0.02548, 0.06967, 0.9751, 0.06955, 0.9751, 0.1687, 0.8608, 0.1687, 0.8608, 0.001866, 0.9258, 0.01471, 0.454, 0.2089, 0.4541, 0.2358, 0.1332, 0.2359, 0.1332, 0.2087, 0.4628, 0.2086, 0.4628, 0.2359, 0.1376, 0.2355, 0.1375, 0.2087, 0.1278, 0.4041, 5.001e-05, 0.4041, 5.013e-05, 0.3055, 0.1278, 0.3055, 0.627, 0.5171, 0.5002, 0.5171, 0.565, 0.469, 0.6277, 0.469, 0.9892, 0.3965, 0.5063, 0.3964, 0.5377, 0.3056, 0.9845, 0.3056, 0.4907, 0.2048, 0.5434, 0.2048, 0.5434, 0.2501, 0.4907, 0.2501, 0.578, 0.3056, 1.025, 0.3056, 1.021, 0.3965, 0.5838, 0.3965, 0.5002, 0.5171, 0.627, 0.5171, 0.6255, 0.613, 0.5002, 0.613, 0.4907, 0.2048, 0.5434, 0.2048, 0.5434, 0.2501, 0.4907, 0.2501, 0.6277, 0.469, 0.6903, 0.469, 0.7539, 0.5171, 0.627, 0.5171, 0.3636, 0.2048, 0.438, 0.2048, 0.438, 0.2501, 0.3636, 0.2501, 0.6178, 0.2501, 0.5434, 0.2501, 0.5434, 0.2048, 0.6178, 0.2048, 0.3636, 0.2501, 0.3109, 0.2501, 0.3109, 0.2048, 0.3636, 0.2048, 0.6178, 0.2501, 0.6178, 0.2048, 0.6743, 0.2048, 0.6743, 0.2501, -0.01242, 0.3822, -0.01241, 0.3663, 0.2211, 0.3663, 0.2342, 0.3822, 0.4622, 0.2086, 0.9289, 0.2086, 0.9302, 0.2347, 0.4461, 0.2347, 0.949, 0.2086, 0.9489, 0.2347, 0.8931, 0.2347, 0.8931, 0.2086, 0.1345, 0.2347, 0.006918, 0.2353, 0.006917, 0.209, 0.1346, 0.2086, 0.4105, 0.2347, 0.4105, 0.2086, 0.8926, 0.2086, 0.8926, 0.2347, 0.2156, 0.1629, 0.2156, 0.1838, 2.283e-05, 0.1837, 4.071e-05, 0.1628, 0.8746, 0.1262, 0.9996, 0.1262, 0.9996, 0.1431, 0.8757, 0.1431, 0.5629, 0.1263, 0.9996, 0.1262, 0.9861, 0.1431, 0.5629, 0.1431, 0.7792, 0.1839, 0.7793, 0.1631, 1.0, 0.1631, 1.0, 0.184, 0.9736, 0.002531, 0.9736, 0.1008, 0.4938, 0.101, 0.4938, 0.002531, 0.8537, 0.1009, 0.8537, 0.002531, 0.9736, 0.002531, 0.9736, 0.1008, 0.3738, 0.101, 0.3739, 0.002531, 0.4938, 0.002531, 0.4938, 0.101, 0.4938, 0.002531, 0.4938, 0.101, 0.01396, 0.1012, 0.01406, 0.002532, 0.7495, 0.3822, 0.7595, 0.3663, 0.9915, 0.3663, 0.9915, 0.3822, 0.438, 0.2048, 0.4907, 0.2048, 0.4907, 0.2501, 0.438, 0.2501, 0.7539, 0.5171, 0.627, 0.5171, 0.6277, 0.469, 0.6903, 0.469, -0.000383, 0.1997, 0.3408, 0.1997, 0.3454, 0.2429, 0.326, 0.2429, -0.000383, 0.2429, 1.007, 0.3665, 1.007, 0.3825, 0.7541, 0.3824, 0.7448, 0.3664, 0.7875, 0.3664, 0.7895, 0.3824, 0.5511, 0.3823, 0.555, 0.3663, 0.2162, 0.3822, 0.2144, 0.3663, 0.3324, 0.3663, 0.4505, 0.3663, 0.4492, 0.3822, 0.565, 0.469, 0.6277, 0.469, 0.627, 0.5171, 0.5002, 0.5171, 0.438, 0.2048, 0.4907, 0.2048, 0.4907, 0.2501, 0.438, 0.2501, 0.7539, 0.5171, 0.7539, 0.613, 0.6255, 0.613, 0.627, 0.5171, 0.6822, 0.2427, 0.3409, 0.2428, 0.346, 0.1994, 0.3695, 0.1994, 0.6822, 0.1994, 0.5, 0.3822, 0.5, 0.3663, 0.5551, 0.3663, 0.555, 0.3822, 0.5, 0.3663, 0.5, 0.3823, 0.4464, 0.3823, 0.4464, 0.3663, 0.2556, 0.4041, 0.1278, 0.4041, 0.1278, 0.3055, 0.2556, 0.3055, 0.9991, 0.5375, 0.9991, 0.6145, 0.7495, 0.6145, 0.7495, 0.518, 0.9991, 0.518, 0.224, 0.3662, 0.4542, 0.3663, 0.4565, 0.3823, 0.2209, 0.3822, 0.5558, 0.3822, 0.5527, 0.3663, 0.6329, 0.3663, 0.7875, 0.3663, 0.7852, 0.3822, 0.4449, 0.3822, 0.445, 0.3663, 0.5, 0.3663, 0.5, 0.3822, 0.5536, 0.3663, 0.5536, 0.3823, 0.5, 0.3823, 0.5, 0.3663, 0.5, 0.1262, 0.5629, 0.1263, 0.5632, 0.1431, 0.5002, 0.1431, 0.3738, 0.101, 0.3739, 0.002531, 0.4938, 0.002531, 0.4938, 0.101, 0.9225, 0.755, 0.8198, 0.755, 0.8198, 0.7149, 0.9225, 0.7149, 0.3739, 0.002531, 0.4938, 0.002531, 0.4938, 0.101, 0.3738, 0.101, 4.631e-05, 0.1263, 0.4377, 0.1263, 0.4377, 0.1431, 4.625e-05, 0.1431, 0.5, 0.1262, 0.5624, 0.1262, 0.5624, 0.1431, 0.4999, 0.1431, 4.631e-05, 0.1263, 0.4377, 0.1263, 0.4377, 0.1431, 4.631e-05, 0.1431, 0.5, 0.1262, 0.5624, 0.1262, 0.5624, 0.1431, 0.4999, 0.1431, 0.01449, 0.1431, 1.609e-05, 0.1262, 0.4372, 0.1263, 0.4372, 0.1431, 0.9996, 0.1262, 0.9861, 0.1431, 0.5632, 0.1431, 0.5629, 0.1263, 0.5001, 0.1431, 0.4372, 0.1431, 0.4372, 0.1263, 0.5002, 0.1263, 0.4034, 0.3064, 0.4855, 0.3058, 0.4856, 0.3823, 0.4038, 0.3827, -0.0004056, 0.1263, 0.4377, 0.1263, 0.4377, 0.1431, 0.01449, 0.1431, 0.01396, 0.1012, 0.01406, 0.002532, 0.4938, 0.002531, 0.4938, 0.101, 0.5434, 0.755, 0.5314, 0.755, 0.5314, 0.7149, 0.5434, 0.7149, 0.01406, 0.002532, 0.4938, 0.002531, 0.4938, 0.101, 0.01396, 0.1012, 0.5, 0.1262, 0.5624, 0.1262, 0.5624, 0.1431, 0.5, 0.1431, 4.631e-05, 0.1263, 0.4377, 0.1263, 0.4377, 0.1431, 4.631e-05, 0.1431, 0.5, 0.1262, 0.5624, 0.1262, 0.5624, 0.1431, 0.5, 0.1431, 4.631e-05, 0.1263, 0.4377, 0.1263, 0.4377, 0.1431, 4.631e-05, 0.1431, 0.9861, 0.1431, 0.5632, 0.1431, 0.5632, 0.1263, 1.0, 0.1263, 0.4994, 0.1263, 0.4994, 0.1431, 0.4377, 0.1431, 0.4377, 0.1263, 0.9863, 0.1431, 0.5632, 0.1431, 0.5632, 0.1263, 1.0, 0.1263, 0.9995, 0.3064, 0.9988, 0.3827, 0.9065, 0.3824, 0.9064, 0.3069, 0.4458, 0.5509, 0.4459, 0.4826, 0.4999, 0.4826, 0.4999, 0.5509, 0.555, 0.1839, 0.5, 0.1839, 0.5, 0.163, 0.5551, 0.163, 0.446, 0.1838, 0.446, 0.163, 0.5, 0.163, 0.5, 0.1838, 0.2207, 0.1838, 0.2208, 0.1629, 0.446, 0.163, 0.446, 0.1838, 0.5, 0.163, 0.5, 0.1839, 0.4449, 0.1838, 0.445, 0.1629, 0.4999, 0.5509, 0.4999, 0.4834, 0.554, 0.4834, 0.5539, 0.5509, 0.7844, 0.184, 0.555, 0.1839, 0.5551, 0.163, 0.7844, 0.1631, 0.2206, 0.5509, 0.2206, 0.4818, 0.4459, 0.4818, 0.4458, 0.5509, 2.271e-05, 0.1837, 4.029e-05, 0.1628, 0.2208, 0.1629, 0.2207, 0.1838, 0.5, 0.1838, 0.5, 0.163, 0.5541, 0.163, 0.554, 0.1839, 0.445, 0.1629, 0.4449, 0.1838, 0.2156, 0.1838, 0.2156, 0.1629, 0.5539, 0.5509, 0.554, 0.4842, 0.7792, 0.4842, 0.7792, 0.5509, -7.969e-05, 0.5509, 0.01513, 0.4818, 0.2206, 0.4818, 0.2206, 0.5509, 1.0, 0.184, 0.7844, 0.184, 0.7844, 0.1631, 1.0, 0.1631, 0.554, 0.1839, 0.5541, 0.163, 0.7793, 0.1631, 0.7792, 0.1839, 0.5084, 0.3065, 0.9428, 0.3069, 0.9429, 0.3824, 0.5085, 0.3824, 0.8751, 0.1431, 0.5617, 0.1431, 0.5617, 0.1263, 0.8752, 0.1263, 0.1241, 0.1263, 0.4374, 0.1263, 0.4374, 0.1431, 0.124, 0.1431, 0.124, 0.1263, 0.4374, 0.1263, 0.4374, 0.1431, 0.124, 0.1431, 0.01406, 0.002532, 0.4938, 0.002531, 0.4938, 0.101, 0.01396, 0.1012, 0.01396, 0.1012, 0.01406, 0.002532, 0.4938, 0.002531, 0.4938, 0.101, 0.125, 0.1263, 0.4374, 0.1263, 0.4375, 0.1431, 0.124, 0.1431, 0.01396, 0.1012, 0.01406, 0.002532, 0.4938, 0.002531, 0.4938, 0.101, 0.2539, 0.1011, 0.8079, 0.755, 0.7951, 0.755, 0.7951, 0.7149, 0.8079, 0.7149, 0.4993, 0.1263, 0.5617, 0.1263, 0.5617, 0.1431, 0.4993, 0.1431, 0.4993, 0.1263, 0.5617, 0.1263, 0.5617, 0.1431, 0.4993, 0.1431, 0.4993, 0.1431, 0.4994, 0.1263, 0.5617, 0.1263, 0.5617, 0.1431, 0.4999, 0.1263, 0.4997, 0.1431, 0.4375, 0.1431, 0.4374, 0.1263, 0.6604, 0.2086, 0.6603, 0.2347, 0.6017, 0.2347, 0.6017, 0.2086, 0.9304, 0.3069, 0.9305, 0.3824, 0.5023, 0.382, 0.5022, 0.3065, 0.8746, 0.1262, 0.875, 0.1431, 0.5617, 0.1431, 0.5617, 0.1263, 0.1241, 0.1263, 0.4374, 0.1263, 0.4374, 0.1431, 0.1241, 0.1431, 0.1241, 0.1263, 0.4374, 0.1263, 0.4374, 0.1431, 0.1241, 0.1431, 0.6501, 0.755, 0.5553, 0.755, 0.5553, 0.7149, 0.6501, 0.7149, 0.6137, 0.1009, 0.6138, 0.002531, 0.7337, 0.002531, 0.7337, 0.1009, 0.4993, 0.1263, 0.5617, 0.1263, 0.5617, 0.1431, 0.4993, 0.1431, 0.6603, 0.2347, 0.6017, 0.2347, 0.6017, 0.2086, 0.6604, 0.2086, 0.6137, 0.1009, 0.6138, 0.002531, 0.7337, 0.002531, 0.7337, 0.1009, 0.6138, 0.002531, 0.7337, 0.002531, 0.7337, 0.1009, 0.6137, 0.1009, 0.4374, 0.1263, 0.4999, 0.1263, 0.4999, 0.1431, 0.4374, 0.1431, 0.4993, 0.1263, 0.5617, 0.1263, 0.5617, 0.1431, 0.4993, 0.1431, 0.4999, 0.1431, 0.4377, 0.1431, 0.4376, 0.1263, 0.5001, 0.1263, 0.4999, 0.1431, 0.4377, 0.1431, 0.4376, 0.1263, 0.5001, 0.1263, 0.6601, 0.2085, 0.6604, 0.2347, 0.6038, 0.2347, 0.6039, 0.2085, 0.01396, 0.1012, 0.01406, 0.002532, 0.134, 0.002532, 0.1339, 0.1011, -0.0004056, 0.1263, 0.125, 0.1263, 0.1235, 0.1431, -0.0003945, 0.1431, 0.01396, 0.1012, 0.01406, 0.002532, 0.134, 0.002532, 0.1339, 0.1011, 0.01406, 0.002532, 0.134, 0.002532, 0.1339, 0.1011, 0.01396, 0.1012, 4.631e-05, 0.1263, 0.125, 0.1263, 0.125, 0.1431, 4.631e-05, 0.1431, -0.0009897, 0.1263, 0.125, 0.1263, 0.125, 0.1431, -0.0009897, 0.1431, 1.0, 0.1431, 0.8751, 0.1431, 0.8752, 0.1263, 1.0, 0.1263, 0.3852, 0.3065, 0.5486, 0.3065, 0.5487, 0.3824, 0.3853, 0.3827, 0.006425, 0.2084, 0.1328, 0.2084, 0.1327, 0.2348, 0.006355, 0.2348, 0.7951, 0.755, 0.702, 0.755, 0.702, 0.7149, 0.7951, 0.7149, 0.5617, 0.1263, 0.875, 0.1263, 0.875, 0.1431, 0.5617, 0.1431, 0.5617, 0.1263, 0.875, 0.1263, 0.875, 0.1431, 0.5617, 0.1431, 0.5617, 0.1431, 0.5617, 0.1263, 0.875, 0.1263, 0.8751, 0.1431, 0.4374, 0.1263, 0.4375, 0.1431, 0.124, 0.1431, 0.125, 0.1263, 0.4622, 0.2086, 0.4622, 0.2347, 0.1423, 0.2347, 0.1423, 0.2086, 0.6764, 0.755, 0.6501, 0.755, 0.6501, 0.7149, 0.6764, 0.7149, 4.631e-05, 0.1263, 0.125, 0.1263, 0.125, 0.1431, 4.631e-05, 0.1431, 4.631e-05, 0.1263, 0.125, 0.1263, 0.125, 0.1431, 4.631e-05, 0.1431, 0.9996, 0.1262, 0.9996, 0.1431, 0.8757, 0.1431, 0.8746, 0.1262, 0.5486, 0.3065, 0.5487, 0.3824, 0.3853, 0.3827, 0.3852, 0.3065, 0.4938, 0.101, 0.4938, 0.002531, 0.9736, 0.002531, 0.9736, 0.1008, 0.7337, 0.1009, 0.5617, 0.1263, 0.8746, 0.1262, 0.875, 0.1431, 0.5617, 0.1431, 0.4501, 0.2347, 0.1376, 0.2347, 0.1377, 0.2086, 0.4502, 0.2086, 0.4938, 0.101, 0.4938, 0.002531, 0.9736, 0.002531, 0.9736, 0.1009, 0.4938, 0.002531, 0.9736, 0.002531, 0.9736, 0.1008, 0.4938, 0.101, 0.5617, 0.1263, 0.875, 0.1263, 0.875, 0.1431, 0.5617, 0.1431, 0.5617, 0.1263, 0.875, 0.1263, 0.875, 0.1431, 0.5617, 0.1431, 0.4377, 0.1431, 0.1238, 0.1431, 0.1243, 0.1263, 0.4376, 0.1263, 0.4377, 0.1431, 0.1242, 0.1431, 0.1243, 0.1263, 0.4376, 0.1263, 0.4488, 0.2085, 0.4529, 0.2347, 0.1352, 0.2347, 0.1391, 0.2085, 0.8945, 0.2347, 0.8946, 0.2086, 0.949, 0.2086, 0.949, 0.2347, 0.5629, 0.1263, 0.5632, 0.1431, 0.5002, 0.1431, 0.5, 0.1262, 0.4372, 0.1431, 0.4372, 0.1263, 0.5002, 0.1263, 0.5001, 0.1431, 0.4377, 0.1263, 0.4994, 0.1263, 0.4994, 0.1431, 0.4377, 0.1431, 0.4377, 0.1263, 0.4994, 0.1263, 0.4994, 0.1431, 0.4377, 0.1431, 0.8198, 0.755, 0.8079, 0.755, 0.8079, 0.7149, 0.8198, 0.7149, 0.9064, 0.3069, 0.999, 0.3069, 0.9989, 0.3827, 0.9065, 0.3824, 0.5617, 0.1431, 0.4993, 0.1431, 0.4994, 0.1263, 0.5617, 0.1263, 0.4375, 0.1263, 0.4999, 0.1263, 0.4997, 0.1431, 0.4375, 0.1431, 0.4375, 0.1263, 0.4999, 0.1263, 0.4997, 0.1431, 0.4375, 0.1431, 0.2539, 0.002531, 0.3739, 0.002531, 0.3738, 0.101, 0.2539, 0.1011, 0.2539, 0.1011, 0.2539, 0.002531, 0.3739, 0.002531, 0.3738, 0.101, 0.4374, 0.1263, 0.4999, 0.1263, 0.4997, 0.1431, 0.4375, 0.1431, 0.2539, 0.1011, 0.2539, 0.002531, 0.3739, 0.002531, 0.3738, 0.101, 0.6019, 0.2348, 0.602, 0.2084, 0.6598, 0.2084, 0.6599, 0.2348, 0.9314, 0.2347, 0.9314, 0.2086, 0.9865, 0.2086, 0.9865, 0.2347, 0.5632, 0.1431, 0.5002, 0.1431, 0.5, 0.1262, 0.5632, 0.1263, 0.5632, 0.1431, 0.5002, 0.1431, 0.5, 0.1262, 0.5632, 0.1263, 0.4377, 0.1263, 0.4994, 0.1263, 0.4994, 0.1431, 0.4377, 0.1431, 0.4377, 0.1263, 0.4994, 0.1263, 0.4994, 0.1431, 0.4377, 0.1431, 0.4938, 0.002531, 0.6138, 0.002531, 0.6137, 0.1009, 0.4938, 0.101, 0.4938, 0.101, 0.4938, 0.002531, 0.6138, 0.002531, 0.6137, 0.1009, 0.8946, 0.2086, 0.949, 0.2086, 0.949, 0.2347, 0.8945, 0.2347, 0.4377, 0.1263, 0.4994, 0.1263, 0.4994, 0.1431, 0.4377, 0.1431, 0.4938, 0.101, 0.4938, 0.002531, 0.6138, 0.002531, 0.6137, 0.1009, 0.4855, 0.3068, 0.4856, 0.3823, 0.4038, 0.3827, 0.4044, 0.3064, 0.5617, 0.1263, 0.5617, 0.1431, 0.4993, 0.1431, 0.4993, 0.1263, 0.4374, 0.1263, 0.4999, 0.1263, 0.4999, 0.1431, 0.4374, 0.1431, 0.4374, 0.1263, 0.4999, 0.1263, 0.4999, 0.1431, 0.4374, 0.1431, 0.5553, 0.755, 0.5434, 0.755, 0.5434, 0.7149, 0.5553, 0.7149, 0.5002, 0.613, 0.5002, 0.5171, 0.627, 0.5171, 0.6255, 0.613, 0.7539, 0.613, 0.6255, 0.613, 0.627, 0.5171, 0.7539, 0.5171, 0.1432, 0.2348, 0.1387, 0.2084, 0.4632, 0.2084, 0.4605, 0.2348, 0.722, 0.6911, 0.722, 0.6222, 0.9802, 0.6222, 1.0, 0.6911, 8.917e-05, 0.6911, 0.01979, 0.6222, 0.3136, 0.6222, 0.3136, 0.6911, 0.446, 0.6911, 0.446, 0.6222, 0.5, 0.6222, 0.5001, 0.6911, 0.2487, 0.6911, 0.2464, 0.6222, 0.5161, 0.6222, 0.5106, 0.6911, 0.5517, 0.6911, 0.5467, 0.6222, 0.7818, 0.6222, 0.7769, 0.6911, 0.5001, 0.6911, 0.5, 0.6222, 0.5541, 0.6222, 0.5541, 0.6911, 0.9371, 0.0004605, 0.9371, 0.01311, 0.8758, 0.01311, 0.8758, 0.0004605, 0.8914, 0.0004605, 0.907, 0.0004605, 0.9688, 0.1452, 0.03132, 0.1451, 0.03132, 0.125, 0.9688, 0.1251, 1.019e-05, 0.3004, 0.5019, 0.3004, 0.5019, 0.5001, 7.904e-05, 0.5001, 0.7534, 0.6324, 0.7534, 0.397, 0.7866, 0.397, 0.7866, 0.4568, 0.7866, 0.5724, 0.9642, 0.5724, 0.9642, 0.6324, 0.3827, 0.125, 0.3985, 0.145, 0.6019, 0.1451, 0.6172, 0.125, 0.7507, 0.9216, 0.791, 0.9216, 0.791, 0.9896, 0.7622, 0.9896, 0.7507, 0.9896, 0.9382, 0.9459, 0.855, 0.9459, 0.855, 0.892, 0.9382, 0.892, 0.5164, 0.9149, 0.5102, 0.9149, 0.5072, 0.9224, 0.5072, 0.9078, 0.5256, 0.9078, 0.5256, 0.9351, 0.5195, 0.9351, 0.5195, 0.9284, 0.5195, 0.9224, 0.5329, 0.9149, 0.533, 0.9224, 0.5195, 0.9224, 0.5164, 0.9149, 0.9411, 0.9261, 0.9411, 0.9063, 0.9984, 0.9063, 0.9984, 0.9261, 0.9841, 0.1451, 0.01525, 0.1449, 0.03132, 0.125, 0.9688, 0.1251, 0.9659, 0.4584, 0.7866, 0.4568, 0.7866, 0.397, 0.9995, 0.397, 0.9998, 0.5173, 0.9995, 0.6324, 0.9642, 0.6324, 0.9642, 0.5724, 0.501, 0.9351, 0.501, 0.9078, 0.5072, 0.9078, 0.5072, 0.9224, 0.5072, 0.9284, 0.5195, 0.9284, 0.5195, 0.9351, 0.5195, 0.9224, 0.5195, 0.9284, 0.5072, 0.9284, 0.5072, 0.9224, 0.5102, 0.9149, 0.5164, 0.9149, 0.5195, 0.9441, 0.5072, 0.9441, 0.5072, 0.9284, 0.5195, 0.9284, 0.4935, 0.9285, 0.4935, 0.9225, 0.5072, 0.9224, 0.5072, 0.9284, 0.4935, 0.9225, 0.4934, 0.9149, 0.5102, 0.9149, 0.5072, 0.9224, 0.533, 0.9224, 0.533, 0.9284, 0.5195, 0.9284, 0.5195, 0.9224, 0.5103, 0.8999, 0.5164, 0.8999, 0.5164, 0.9149, 0.5102, 0.9149, 0.1614, 0.3598, 0.09221, 0.3598, 0.09221, 0.3077, 0.1613, 0.3077, 0.855, 0.9459, 0.855, 0.892, 0.9382, 0.892, 0.9382, 0.9459, 0.9411, 0.9261, 0.9411, 0.9063, 0.9984, 0.9063, 0.9984, 0.9261, 0.6604, 0.9076, 0.6604, 0.9481, 0.7049, 0.9481, 0.705, 0.9076, 0.3487, 0.4992, 0.09969, 0.4992, 0.09969, 0.4, 0.3487, 0.4, 0.5256, 0.9078, 0.5508, 0.9078, 0.5508, 0.9481, 0.5256, 0.9481, 0.5256, 0.9351, 0.598, 0.9481, 0.5981, 0.9077, 0.6604, 0.9076, 0.6604, 0.9481, 0.08073, 0.07006, 0.08073, 0.1232, 0.00623, 0.1232, 0.00623, 0.07006, 0.08073, 0.1232, 0.08073, 0.2131, 0.00623, 0.2008, 0.00623, 0.1232, 0.07567, 0.3624, 0.07592, 0.3781, 0.03434, 0.3824, 0.0001694, 0.3968, 3.541e-05, 0.3624, 0.3968, 0.4, 0.3968, 0.4992, 0.1478, 0.4992, 0.1478, 0.4, 0.01525, 0.1449, 0.03132, 0.125, 0.9688, 0.1251, 0.9841, 0.1451, 0.3487, 0.4992, 0.09969, 0.4992, 0.09969, 0.4, 0.3487, 0.4, 0.1478, 0.4992, 0.1478, 0.4, 0.3968, 0.4, 0.3968, 0.4992, 0.5506, 0.9481, 0.5506, 0.9077, 0.5981, 0.9077, 0.598, 0.9481, 0.6604, 0.9481, 0.598, 0.9481, 0.598, 0.9076, 0.6604, 0.9076, 0.5636, 0.4996, 0.5004, 0.4996, 0.5004, 0.08623, 0.5636, 0.1019, 3.833e-05, 0.1008, 3.812e-05, 0.002532, 0.07146, 0.002532, 0.1429, 0.002531, 0.3214, 0.002531, 0.6786, 0.002531, 0.8571, 0.002531, 1.034, 0.002581, 1.034, 0.1008, 0.0001247, 0.551, 0.0001247, 0.482, 0.0283, 0.482, 0.0283, 0.5509, 0.501, 0.9481, 0.501, 0.9351, 0.5195, 0.9351, 0.5256, 0.9351, 0.5256, 0.9481, 1.0, 0.1008, 0.5, 0.1008, 3.681e-05, 0.1008, -0.01377, 3.641e-05, 1.016, 3.78e-05, 1.0, 0.127, 0.9841, 0.1451, 0.01525, 0.1449, 1.788e-07, 0.127, -0.1293, 0.3001, 1.019e-05, 0.3004, 7.904e-05, 0.5001, -0.1292, 0.4998, 0.07828, 0.3673, 0.07828, 0.3065, 0.03879, 0.3065, -9.245e-05, 0.3065, -9.245e-05, 0.3673, 0.9688, 0.1242, 0.6758, 0.1408, 0.3536, 0.1408, 0.1924, 0.1407, 0.03132, 0.1407, 0.03132, 0.124, 0.502, 0.5001, 0.5019, 0.3004, 0.6313, 0.3006, 0.6313, 0.5004, 0.4141, 0.125, 0.5859, 0.125, 0.6019, 0.1451, 0.3985, 0.145, 0.414, 0.1448, 0.4142, 0.1249, 0.5863, 0.1249, 0.5861, 0.1448, 0.5172, 0.1448, 0.4481, 0.1448, 0.03132, 0.1441, 0.03132, 0.124, 0.9688, 0.1242, 0.9688, 0.1443, 0.9453, 0.1443, 0.9385, 0.1442, 0.414, 0.1448, 0.4138, 0.1249, 0.5863, 0.1249, 0.5861, 0.1448, 0.5521, 0.1448, 0.483, 0.1448, 0.414, 0.1448, 0.4138, 0.1249, 0.5863, 0.1249, 0.5861, 0.1448, 0.5521, 0.1448, 0.4313, 0.1448, 0.5861, 0.1448, 0.5172, 0.1448, 0.4481, 0.1448, 0.414, 0.1448, 0.4142, 0.1249, 0.5863, 0.1249, 0.03132, 0.1451, 0.03132, 0.125, 0.9688, 0.1251, 0.9688, 0.1452, 0.3204, 0.1008, 0.1438, 0.101, 0.0719, 0.1008, 0.01892, 0.1008, -0.000205, 0.1008, -0.03585, 0.1008, -0.03585, 0.00252, 1.034, 0.002586, 1.034, 0.1008, 0.8561, 0.1008, 0.6794, 0.1008, 0.7674, 0.9075, 0.7674, 0.948, 0.705, 0.948, 0.705, 0.9076, 0.9688, 0.1251, 1.0, 0.1253, 0.9841, 0.1451, 0.01525, 0.1449, -0.001875, 0.1251, 0.9373, 0.1251, 1.0, 0.127, 0.9841, 0.1451, 0.01525, 0.1449, 1.788e-07, 0.127, 0.4141, 0.125, 0.3985, 0.145, 0.6019, 0.1451, 0.5859, 0.125, 0.6172, 0.125, 0.3827, 0.125, 0.3985, 0.145, 0.6019, 0.1451, 0.6291, 0.08623, 0.6291, 0.4996, 0.5636, 0.4996, 0.5636, 0.1019, 0.9376, 0.1449, 0.01484, 0.1451, -5.846e-05, 0.125, 0.9375, 0.1253, 0.0624, 0.1252, 0.9764, 0.1251, 0.9857, 0.1448, 0.06239, 0.1448, 0.006342, 0.6313, -0.0005082, 0.6194, 0.9996, 0.6194, 0.9996, 0.6313, 0.9824, 0.6313, 0.9482, 0.6313, 0.9311, 0.6313, 0.5201, 0.6313, 0.0002442, 0.125, 0.03141, 0.1251, 0.0314, 0.1449, 0.01545, 0.1451, 0.533, 0.9224, 0.533, 0.9284, 0.5195, 0.9284, 0.5195, 0.9224, 0.02639, 0.125, 0.9352, 0.1252, 0.9351, 0.1448, 0.01709, 0.1449, 0.995, 0.6305, 0.4805, 0.6305, 0.06891, 0.6305, 0.05176, 0.6305, 0.01746, 0.6305, 0.0003091, 0.6305, 0.0003091, 0.6211, 1.002, 0.6211, 0.9688, 0.1251, 0.9999, 0.1253, 0.9841, 0.145, 0.9688, 0.145, 0.9841, 0.1451, 0.0624, 0.1449, 0.06241, 0.1251, 0.9999, 0.1253, 0.3827, 0.125, 0.6172, 0.125, 0.6019, 0.1451, 0.3985, 0.145, 0.5859, 0.125, 0.6019, 0.1451, 0.3985, 0.145, 0.4141, 0.125, 1.0, 0.127, 0.9841, 0.1451, 0.01525, 0.1449, 1.788e-07, 0.127, 1.788e-07, 0.125, 0.01525, 0.1449, 0.9841, 0.1451, 1.0, 0.125, 0.9688, 0.1251, 0.9373, 0.1251, 0.01525, 0.1449, 0.03132, 0.125, 0.9688, 0.1251, 0.9841, 0.1451, 0.0867, 0.07006, 0.1587, 0.07006, 0.1587, 0.1232, 0.0867, 0.1232, 0.0867, 0.1232, 0.1587, 0.1232, 0.1587, 0.1996, 0.0867, 0.2131, 0.6172, 0.125, 0.6019, 0.1451, 0.3985, 0.145, 0.3827, 0.125, 0.07567, 0.3624, 3.541e-05, 0.3624, 0.0001694, 0.3968, 0.03434, 0.3824, 0.07592, 0.3781, 1.0, 0.127, 0.9841, 0.1451, 0.01525, 0.1449, 1.788e-07, 0.127, -9.246e-05, 0.3673, 0.07828, 0.3673, 0.07828, 0.3065, 0.03879, 0.3065, -9.246e-05, 0.3065, 0.855, 0.9459, 0.855, 0.892, 0.9382, 0.892, 0.9382, 0.9459, 0.9841, 0.1451, 0.01525, 0.1449, 0.03132, 0.125, 0.9688, 0.1251, 0.4141, 0.125, 0.5859, 0.125, 0.6019, 0.1451, 0.3985, 0.145, 0.9382, 0.892, 0.9382, 0.9459, 0.855, 0.9459, 0.855, 0.892, 0.5103, 0.8999, 0.5164, 0.8999, 0.5164, 0.9149, 0.5102, 0.9149, 0.4935, 0.9225, 0.4934, 0.9149, 0.5102, 0.9149, 0.5072, 0.9224, 0.4935, 0.9285, 0.4935, 0.9225, 0.5072, 0.9224, 0.5072, 0.9284, 0.5195, 0.9441, 0.5072, 0.9441, 0.5072, 0.9284, 0.5195, 0.9284, 0.5329, 0.9149, 0.533, 0.9224, 0.5195, 0.9224, 0.5164, 0.9149, 0.3204, 0.1008, 0.1438, 0.101, -0.03585, 0.1008, -0.03585, 0.00252, 1.036, 0.002586, 1.036, 0.1008, 1.0, 0.1008, 0.981, 0.1008, 0.9281, 0.1008, 0.8561, 0.1008, 0.6794, 0.1008, 0.9984, 0.9063, 0.9984, 0.9261, 0.9411, 0.9261, 0.9411, 0.9063, 0.9984, 0.9063, 0.9984, 0.9261, 0.9411, 0.9261, 0.9411, 0.9063, 0.1478, 0.4, 0.3968, 0.4, 0.3968, 0.4992, 0.1478, 0.4992, 0.3956, 0.4992, 0.1466, 0.4992, 0.1466, 0.4, 0.3956, 0.4, 0.4882, 0.9077, 0.5506, 0.9077, 0.5506, 0.9482, 0.4882, 0.9482, -0.03637, 0.002532, 0.1429, 0.002531, 0.3214, 0.002531, 0.6786, 0.002531, 0.8571, 0.002531, 0.9286, 0.002499, 1.0, 0.002531, 1.0, 0.1008, -0.03647, 0.1012, -0.1293, 0.3001, 1.019e-05, 0.3004, 7.904e-05, 0.5001, -0.1292, 0.4998, 0.09969, 0.4992, 0.09969, 0.4, 0.3487, 0.4, 0.3487, 0.4992, 0.598, 0.9481, 0.598, 0.9076, 0.6604, 0.9076, 0.6604, 0.9481, 0.598, 0.9076, 0.598, 0.9481, 0.5506, 0.9481, 0.5506, 0.9077, 0.6604, 0.9481, 0.598, 0.9481, 0.5981, 0.9077, 0.6604, 0.9076, 0.5747, 0.9481, 0.5747, 0.9351, 0.5809, 0.9351, 0.5993, 0.9351, 0.5993, 0.9481, 0.7049, 0.9481, 0.6604, 0.9481, 0.6604, 0.9076, 0.705, 0.9076, 0.502, 0.5001, 0.5019, 0.3004, 0.6313, 0.3006, 0.6313, 0.5004, 0.09969, 0.4992, 0.09969, 0.4, 0.3487, 0.4, 0.3487, 0.4992, 0.5487, 0.9086, 0.5747, 0.9086, 0.5747, 0.9351, 0.5747, 0.9481, 0.5485, 0.9481, 1.019e-05, 0.3004, 0.5019, 0.3004, 0.5019, 0.5001, 7.904e-05, 0.5001, 0.7532, 0.3973, 0.9656, 0.3973, 0.9659, 0.4584, 0.7889, 0.4583, 0.7887, 0.5784, 0.7887, 0.6329, 0.7528, 0.6329, 0.5932, 0.9288, 0.5932, 0.9232, 0.5932, 0.9086, 0.5993, 0.9086, 0.5993, 0.9351, 0.5809, 0.9351, 0.5809, 0.9288, 0.5747, 0.9086, 0.5932, 0.9086, 0.5932, 0.9232, 0.5901, 0.9157, 0.5839, 0.9157, 0.5809, 0.9232, 0.5809, 0.9288, 0.5809, 0.9351, 0.5747, 0.9351, 0.9997, 0.6332, 0.7887, 0.6329, 0.7887, 0.5784, 0.9657, 0.5784, 0.9659, 0.4584, 0.9656, 0.3973, 0.9994, 0.3974, 0.9998, 0.5173, 0.791, 0.9215, 0.791, 0.9896, 0.7796, 0.9896, 0.7507, 0.9896, 0.7507, 0.9215, 0.5102, 0.9149, 0.5164, 0.9149, 0.5195, 0.9224, 0.5195, 0.9284, 0.5072, 0.9284, 0.5072, 0.9224, 0.1613, 0.3077, 0.1614, 0.3598, 0.09221, 0.3598, 0.09221, 0.3077, 1.826e-05, 0.551, 1.825e-05, 0.4823, 0.06248, 0.4823, 0.06248, 0.551, 2.587e-05, 0.1643, 0.02413, 0.1643, 0.02413, 0.1845, 2.581e-05, 0.1845, 0.02413, 0.1643, 0.02413, 0.1845, 2.581e-05, 0.1845, 2.587e-05, 0.1643, 0.02413, 0.1845, 2.581e-05, 0.1845, 2.587e-05, 0.1643, 0.02413, 0.1643, 0.02413, 0.1845, 2.581e-05, 0.1845, 2.587e-05, 0.1643, 0.02413, 0.1643, 0.0283, 0.482, 0.0283, 0.5509, 0.0001247, 0.551, 0.0001247, 0.482, 0.06248, 0.4823, 0.06248, 0.551, 1.825e-05, 0.551, 1.832e-05, 0.4823, 0.9883, 0.3669, 0.9858, 0.3833, 0.9638, 0.3833, 0.9638, 0.3669, 0.04071, 0.3668, 0.04071, 0.3833, 0.03534, 0.3833, 0.9349, 0.6916, 0.918, 0.6916, 0.9258, 0.6233, 0.9349, 0.6233, 0.0879, 0.6914, 0.07063, 0.6914, 0.07063, 0.6215, 0.08009, 0.6215, 0.04494, 0.3833, 0.03965, 0.3833, 0.03965, 0.3667, 0.009798, 0.3667, 0.03802, 0.3667, 0.03802, 0.3833, 0.01381, 0.3833, 0.6791, 0.1997, 0.716, 0.1997, 0.716, 0.2429, 0.6791, 0.2429, 0.6791, 0.1997, 0.716, 0.1997, 0.716, 0.2429, 0.6791, 0.2429, 0.9996, 0.6194, 0.9376, 0.1449, 0.07567, 0.3624, 0.1587, 0.07006, 0.9996, 0.6313, 0.9996, 0.6313, 0.1303, 0.3963, 0.03547, 0.3963, 0.01388, 0.3056, 0.1301, 0.3056, 0.1088, 0.3963, 0.01393, 0.3963, 0.01388, 0.3056, 0.1301, 0.3056, 0.001378, 0.3056, 0.1117, 0.3056, 0.1252, 0.3968, 0.001272, 0.3968, 0.005773, 0.3056, 0.1161, 0.3056, 0.1164, 0.3968, -0.01289, 0.3968, 0.5184, 0.2354, 0.4265, 0.2355, 0.4265, 0.2083, 0.5184, 0.2086, 0.4265, 0.2083, 0.5184, 0.2086, 0.5184, 0.2354, 0.4265, 0.2355, 0.5555, 0.2347, 0.4582, 0.2347, 0.4443, 0.2086, 0.5554, 0.2086, 0.46, 0.2086, 0.5573, 0.2086, 0.5574, 0.2347, 0.4463, 0.2347, 0.4443, 0.2086, 0.5558, 0.2086, 0.5555, 0.2347, 0.4444, 0.2347, 0.5558, 0.2347, 0.4443, 0.2347, 0.4445, 0.2086, 0.5556, 0.2086, 0.5881, 0.3828, 0.4367, 0.3828, 0.4365, 0.3062, 0.5883, 0.3062, 0.5883, 0.3828, 0.4365, 0.3828, 0.4367, 0.3062, 0.5882, 0.3062, 0.03896, 0.2, 0.03895, 0.2426, -0.01539, 0.2426, -0.01539, 0.2, 0.03896, 0.3055, 0.03895, 0.3682, -0.01539, 0.3682, -0.01539, 0.3055, 0.03895, 0.3682, -0.01539, 0.3682, -0.01539, 0.3055, 0.03896, 0.3055, 0.03895, 0.2426, -0.01539, 0.2426, -0.01539, 0.2, 0.03896, 0.2, 0.4562, 0.123, 0.4562, 0.1444, 0.4359, 0.1444, 0.4359, 0.123, 0.4131, 0.125, 0.5743, 0.1251, 0.5634, 0.1451, 0.4634, 0.1454, 0.4402, 0.1451, 0.5921, 0.1251, 0.5628, 0.1451, 0.542, 0.1451, 0.4359, 0.1451, 0.4238, 0.125, 0.4359, 0.123, 0.4562, 0.123, 0.4562, 0.1444, 0.4359, 0.1444, 0.6019, 0.1451, 0.3985, 0.145, 0.4141, 0.125, 0.5859, 0.125, 0.4142, 0.1249, 0.5863, 0.1249, 0.5866, 0.1448, 0.5528, 0.1448, 0.4456, 0.1448, 0.414, 0.1448, 0.3827, 0.125, 0.6172, 0.125, 0.6019, 0.1451, 0.3985, 0.145, 0.3985, 0.145, 0.4141, 0.125, 0.5859, 0.125, 0.6019, 0.1451, 0.5521, 0.1448, 0.4485, 0.1448, 0.414, 0.1448, 0.4138, 0.1249, 0.5863, 0.1249, 0.5861, 0.1448, 0.6172, 0.125, 0.6019, 0.1451, 0.3985, 0.145, 0.3827, 0.125, 0.4292, 0.1261, 0.5348, 0.1261, 0.5348, 0.1433, 0.4437, 0.143, 0.464, 0.1261, 0.5697, 0.1264, 0.5556, 0.1433, 0.4644, 0.1434, 0.4568, 0.1261, 0.5608, 0.1261, 0.5485, 0.1434, 0.4567, 0.1434, 0.4653, 0.1261, 0.5691, 0.1264, 0.5568, 0.1433, 0.465, 0.1434, 0.4291, 0.1261, 0.5847, 0.1261, 0.5589, 0.1438, 0.4288, 0.1434, 0.4659, 0.1263, 0.5706, 0.1261, 0.5703, 0.1434, 0.44, 0.1431, 0.5355, 0.1261, 0.5611, 0.1434, 0.4308, 0.1431, 0.4308, 0.1263, 0.5712, 0.1264, 0.5712, 0.1433, 0.437, 0.1434, 0.4083, 0.1261, 0.5674, 0.1434, 0.44, 0.1431, 0.4402, 0.1263, 0.542, 0.1261, 0.4032, 0.1261, 0.5624, 0.1264, 0.5624, 0.1433, 0.4282, 0.1434, 0.44, 0.1431, 0.4659, 0.1263, 0.5706, 0.1261, 0.5703, 0.1434, 0.5858, 0.1264, 0.5609, 0.1433, 0.4268, 0.1434, 0.4267, 0.1261, 0.6254, 0.4007, 0.7495, 0.4007, 0.7497, 0.4999, 0.6252, 0.5002, 0.3785, 0.715, 0.4302, 0.7149, 0.4302, 0.755, 0.3785, 0.755, 0.7495, 0.4007, 0.7497, 0.4999, 0.6252, 0.5002, 0.6254, 0.4007, 0.7495, 0.4007, 0.7497, 0.4999, 0.6252, 0.5002, 0.6254, 0.4007, 0.9657, 0.7149, 0.9658, 0.7551, 0.9226, 0.755, 0.9226, 0.7149, 0.6254, 0.4007, 0.7495, 0.4007, 0.7497, 0.4999, 0.6252, 0.5002, 0.4402, 0.1451, 0.4131, 0.125, 0.5743, 0.1251, 0.5634, 0.1451, 0.5742, 0.1451, 0.4509, 0.1451, 0.4365, 0.125, 0.5977, 0.1251, 0.7495, 0.4007, 0.7497, 0.4999, 0.6252, 0.5002, 0.6254, 0.4007, 0.7495, 0.4007, 0.7497, 0.4999, 0.6252, 0.5002, 0.6254, 0.4007, 0.5321, 0.6648, 0.44, 0.56, 0.3342, 0.4665, 0.0, 0.2888, 0.0, 1.192e-07, 1.0, 0.0, 1.0, 1.0, 0.7095, 1.0, 0.832, 0.2026, 0.2506, -2.571e-05, 1.0, 2.481e-05, 1.0, 0.2874, 1.0, 0.0001204, 1.0, 0.7498, 0.7984, 0.1694, 0.7108, 0.0001205, 0.6883, 0.1984, 0.6794, 0.2205, 0.5505, 0.5005, 0.5016, 0.5004, 0.5015, 0.1006, 0.7507, 0.1006, 0.7058, 0.1746, 0.1896, 0.185, 0.2487, 0.1006, 0.5015, 0.1006, 0.5015, 0.5005, 0.0005627, 0.5005, 0.0005623, 0.2969, 0.09775, 0.249, 0.1465, 0.2204, 0.1524, 0.2435, 0.1238, 0.2518, 0.09802, 0.2628, -0.000304, 0.3016, -0.0003038, 0.1005, 0.5014, 0.1005, 0.5014, 0.1524])
_uv.active_render = True
_uv = me_wtp_h_roundconcave_l_lod0.uv_layers.new(name='Lightmap')
_uv.uv.foreach_set('vector', [0.4393, 0.9491, 0.4408, 0.9492, 0.4408, 0.967, 0.4392, 0.961, 0.4732, 0.5895, 0.451, 0.6528, 0.4495, 0.6497, 0.4706, 0.5884, 0.1825, 0.4823, 0.1825, 0.5013, 0.1786, 0.5013, 0.1784, 0.4835, 0.1754, 0.5013, 0.1754, 0.4894, 0.1784, 0.4835, 0.1786, 0.5013, 0.2294, 0.7471, 0.2472, 0.7471, 0.2472, 0.7506, 0.2282, 0.7506, 0.1238, 0.6029, 0.1182, 0.6001, 0.1462, 0.5468, 0.1525, 0.5447, 0.3088, 0.8017, 0.2851, 0.8017, 0.2852, 0.7937, 0.3041, 0.7937, 0.3088, 0.7937, 0.2235, 0.7531, 0.2236, 0.6906, 0.2283, 0.6906, 0.2282, 0.7506, 0.2282, 0.7531, 0.2366, 0.8398, 0.2262, 0.9035, 0.2235, 0.9054, 0.2332, 0.8418, 0.8695, 0.9112, 0.8695, 0.8517, 0.8755, 0.8486, 0.8755, 0.91, 0.7627, 0.9141, 0.7509, 0.9141, 0.7509, 0.8529, 0.7627, 0.8528, 0.6647, 0.3854, 0.6616, 0.3857, 0.6611, 0.3749, 0.6641, 0.3749, 0.6791, 0.3176, 0.6763, 0.3161, 0.7039, 0.2553, 0.707, 0.2543, 0.8193, 0.6241, 0.8075, 0.6241, 0.8079, 0.5608, 0.8198, 0.5608, 0.8193, 0.7389, 0.8198, 0.8022, 0.8079, 0.8022, 0.8076, 0.7389, 0.831, 0.6919, 0.8191, 0.6919, 0.8191, 0.6815, 0.831, 0.6816, 0.8312, 0.7389, 0.8316, 0.8022, 0.8198, 0.8022, 0.8193, 0.7389, 0.7599, 0.3239, 0.7878, 0.2606, 0.7909, 0.2595, 0.7626, 0.3254, 0.7455, 0.3917, 0.7449, 0.3813, 0.7481, 0.3813, 0.7486, 0.3914, 0.6585, 0.6811, 0.6554, 0.6813, 0.6549, 0.671, 0.658, 0.671, 0.6726, 0.6151, 0.6699, 0.6136, 0.6977, 0.5504, 0.7008, 0.5493, 0.0195, 0.6613, 0.02263, 0.6616, 0.0221, 0.6717, 0.01896, 0.6717, 0.01949, 0.6821, 0.01896, 0.6717, 0.0221, 0.6717, 0.02262, 0.6818, 0.1851, 0.2092, 0.1855, 0.275, 0.1737, 0.275, 0.1732, 0.2092, 0.1612, 0.1634, 0.1612, 0.1533, 0.173, 0.1533, 0.173, 0.1634, 0.1849, 0.1432, 0.1849, 0.1533, 0.173, 0.1533, 0.173, 0.1432, 0.1614, 0.0974, 0.1618, 0.03156, 0.1737, 0.03157, 0.1732, 0.0974, 0.04286, 0.2091, 0.04332, 0.275, 0.03147, 0.275, 0.03101, 0.2091, 0.01897, 0.1634, 0.01896, 0.1533, 0.03081, 0.1533, 0.03082, 0.1634, 0.04267, 0.1432, 0.04266, 0.1533, 0.03081, 0.1533, 0.03082, 0.1432, 0.01916, 0.0974, 0.01962, 0.03156, 0.03147, 0.03156, 0.03101, 0.0974, 0.1613, 0.2106, 0.1618, 0.2739, 0.1381, 0.2739, 0.1376, 0.2106, 0.06633, 0.1637, 0.06632, 0.1533, 0.1374, 0.1533, 0.1374, 0.1637, 0.04282, 0.2105, 0.06652, 0.2105, 0.06698, 0.2739, 0.04328, 0.2739, 0.1611, 0.1429, 0.1611, 0.1533, 0.1374, 0.1533, 0.1374, 0.1429, 0.06652, 0.09592, 0.06698, 0.03262, 0.1381, 0.03262, 0.1376, 0.09592, 0.04263, 0.1429, 0.06633, 0.1429, 0.06632, 0.1533, 0.04262, 0.1533, 0.3029, 0.7565, 0.3029, 0.7916, 0.297, 0.7895, 0.297, 0.7554, 0.5009, 0.8396, 0.5009, 0.8844, 0.4978, 0.8838, 0.498, 0.8427, 0.3088, 0.7529, 0.3088, 0.7937, 0.3041, 0.7937, 0.3041, 0.7554, 0.3041, 0.7529, 0.7449, 0.9111, 0.7449, 0.8517, 0.7509, 0.8529, 0.7509, 0.9141, 0.81, 0.8558, 0.8204, 0.9194, 0.817, 0.9173, 0.8073, 0.8539, 0.8755, 0.8486, 0.8873, 0.8486, 0.8873, 0.9101, 0.8755, 0.91, 0.3029, 0.7916, 0.3041, 0.7937, 0.2852, 0.7937, 0.2852, 0.7895, 0.297, 0.7895, 0.2352, 0.7896, 0.2471, 0.7896, 0.2471, 0.7938, 0.2281, 0.7938, 0.2293, 0.7917, 0.2852, 0.7553, 0.297, 0.7554, 0.297, 0.7895, 0.2852, 0.7895, 0.2353, 0.7555, 0.2471, 0.7555, 0.2471, 0.7896, 0.2352, 0.7896, 0.6549, 0.3749, 0.6553, 0.3637, 0.6616, 0.3643, 0.6611, 0.3749, 0.6714, 0.4305, 0.6737, 0.4353, 0.6698, 0.4344, 0.6686, 0.4319, 0.6095, 0.8474, 0.6095, 0.8923, 0.6065, 0.8891, 0.6064, 0.848, 0.3041, 0.7529, 0.3041, 0.7554, 0.2852, 0.7554, 0.2852, 0.7529, 0.2293, 0.7917, 0.2294, 0.7567, 0.2353, 0.7555, 0.2352, 0.7896, 0.6694, 0.3243, 0.6714, 0.3194, 0.6742, 0.3208, 0.6724, 0.3257, 0.2282, 0.7531, 0.2282, 0.7506, 0.2472, 0.7506, 0.2472, 0.7531, 0.6686, 0.3181, 0.6698, 0.3156, 0.6736, 0.3146, 0.6714, 0.3194, 0.3029, 0.7469, 0.3041, 0.7504, 0.2852, 0.7504, 0.2852, 0.7469, 0.02194, 0.9407, 0.02597, 0.9407, 0.02597, 0.9597, 0.02194, 0.9585, 0.2867, 0.9669, 0.2852, 0.967, 0.2851, 0.9551, 0.2867, 0.9491, 0.02194, 0.9407, 0.02194, 0.9585, 0.0191, 0.9526, 0.01896, 0.9407, 0.5507, 0.5006, 0.5498, 0.4981, 0.6051, 0.4806, 0.608, 0.4821, 0.7039, 0.4945, 0.6764, 0.4338, 0.6792, 0.4323, 0.707, 0.4956, 0.677, 0.3222, 0.6742, 0.3208, 0.6763, 0.3161, 0.6791, 0.3176, 0.831, 0.6711, 0.831, 0.6816, 0.8191, 0.6815, 0.8191, 0.6711, 0.8198, 0.5608, 0.8316, 0.5608, 0.8312, 0.6241, 0.8193, 0.6241, 0.8696, 0.6064, 0.8815, 0.6062, 0.8815, 0.663, 0.8696, 0.6631, 0.3044, 0.08568, 0.2969, 0.09247, 0.2947, 0.09024, 0.3024, 0.08325, 0.2677, 0.1423, 0.2412, 0.2089, 0.2398, 0.206, 0.2647, 0.1414, 0.5009, 0.7512, 0.489, 0.7512, 0.489, 0.6908, 0.5009, 0.6907, 0.7451, 0.7424, 0.7689, 0.7409, 0.7693, 0.8043, 0.7456, 0.8032, 0.7449, 0.6729, 0.7687, 0.6732, 0.7687, 0.6836, 0.7449, 0.6836, 0.7451, 0.7377, 0.7688, 0.7363, 0.7689, 0.7409, 0.7451, 0.7424, 0.7456, 0.564, 0.7693, 0.5629, 0.7689, 0.6262, 0.7451, 0.6247, 0.4466, 0.644, 0.4451, 0.6409, 0.4624, 0.5853, 0.4652, 0.5863, 0.3041, 0.7504, 0.3041, 0.7529, 0.2852, 0.7529, 0.2852, 0.7504, 0.6695, 0.4256, 0.6714, 0.4305, 0.6686, 0.4319, 0.6676, 0.4294, 0.3088, 0.6906, 0.3088, 0.7529, 0.3041, 0.7529, 0.3041, 0.7504, 0.304, 0.6906, 0.5536, 0.5089, 0.5526, 0.5063, 0.6139, 0.4851, 0.6169, 0.4865, 0.512, 0.5318, 0.5101, 0.5295, 0.5526, 0.5063, 0.5536, 0.5089, 0.5061, 0.5247, 0.5042, 0.5223, 0.534, 0.5065, 0.5498, 0.4981, 0.5507, 0.5006, 0.6675, 0.3205, 0.6686, 0.3181, 0.6714, 0.3194, 0.6694, 0.3243, 0.2282, 0.7555, 0.2282, 0.7531, 0.2472, 0.7531, 0.2472, 0.7555, 0.6736, 0.3146, 0.6763, 0.3161, 0.6742, 0.3208, 0.6714, 0.3194, 0.2235, 0.7938, 0.2235, 0.7531, 0.2282, 0.7531, 0.2282, 0.7555, 0.2281, 0.7938, 0.489, 0.5419, 0.4865, 0.5399, 0.4948, 0.5305, 0.4969, 0.5326, 0.496, 0.5478, 0.4937, 0.5459, 0.5014, 0.537, 0.5037, 0.5394, 0.6553, 0.3863, 0.6549, 0.3749, 0.6611, 0.3749, 0.6616, 0.3857, 0.2281, 0.7938, 0.2471, 0.7938, 0.2472, 0.8018, 0.2235, 0.8018, 0.2235, 0.7938, 0.496, 0.5478, 0.4732, 0.5895, 0.4706, 0.5884, 0.4937, 0.5459, 0.4652, 0.5863, 0.4624, 0.5853, 0.4707, 0.5697, 0.4865, 0.5399, 0.489, 0.5419, 0.4969, 0.5326, 0.4948, 0.5305, 0.5042, 0.5223, 0.5061, 0.5247, 0.5037, 0.5394, 0.5014, 0.537, 0.5101, 0.5295, 0.512, 0.5318, 0.2695, 0.1377, 0.2677, 0.1423, 0.2647, 0.1414, 0.2666, 0.1366, 0.04279, 0.2059, 0.0665, 0.2059, 0.06652, 0.2105, 0.04282, 0.2105, 0.06698, 0.2739, 0.06652, 0.2105, 0.1376, 0.2106, 0.1381, 0.2739, 0.1613, 0.2059, 0.1613, 0.2106, 0.1376, 0.2106, 0.1376, 0.2059, 0.01962, 0.275, 0.01916, 0.2091, 0.03101, 0.2091, 0.03147, 0.275, 0.04283, 0.2046, 0.04286, 0.2091, 0.03101, 0.2091, 0.03098, 0.2046, 0.1618, 0.275, 0.1614, 0.2092, 0.1732, 0.2092, 0.1737, 0.275, 0.185, 0.2046, 0.1851, 0.2092, 0.1732, 0.2092, 0.1732, 0.2046, 0.0618, 0.551, 0.06494, 0.5499, 0.03666, 0.6158, 0.03384, 0.6144, 0.7008, 0.7927, 0.6977, 0.7917, 0.6697, 0.7282, 0.6726, 0.7268, 0.7578, 0.3285, 0.7599, 0.3239, 0.7626, 0.3254, 0.7606, 0.3299, 0.8193, 0.7342, 0.8193, 0.7389, 0.8076, 0.7389, 0.8075, 0.7342, 0.4131, 0.0368, 0.3467, 0.06335, 0.3458, 0.06034, 0.4101, 0.03532, 0.04328, 0.03262, 0.06698, 0.03262, 0.06652, 0.09592, 0.04282, 0.09592, 0.0665, 0.1005, 0.06652, 0.09592, 0.1376, 0.09592, 0.1376, 0.1005, 0.1618, 0.03262, 0.1613, 0.09592, 0.1376, 0.09592, 0.1381, 0.03262, 0.01913, 0.1019, 0.01916, 0.0974, 0.03101, 0.0974, 0.03098, 0.1019, 0.04332, 0.03156, 0.04286, 0.0974, 0.03101, 0.0974, 0.03147, 0.03156, 0.1613, 0.1019, 0.1614, 0.0974, 0.1732, 0.0974, 0.1732, 0.1019, 0.1855, 0.03157, 0.1851, 0.0974, 0.1732, 0.0974, 0.1737, 0.03157, 0.0618, 0.7923, 0.03399, 0.729, 0.03675, 0.7275, 0.06494, 0.7933, 0.6706, 0.6196, 0.6678, 0.6182, 0.6699, 0.6136, 0.6726, 0.6151, 0.7878, 0.5019, 0.76, 0.4386, 0.7627, 0.4371, 0.7909, 0.5029, 0.8193, 0.6287, 0.8074, 0.6287, 0.8075, 0.6241, 0.8193, 0.6241, 0.1102, 0.6728, 0.104, 0.6734, 0.1029, 0.6612, 0.1092, 0.6612, 0.8815, 0.8015, 0.8815, 0.8106, 0.8695, 0.8104, 0.8695, 0.8013, 0.4511, 0.6994, 0.4392, 0.6995, 0.4392, 0.6911, 0.4511, 0.6907, 0.4511, 0.7411, 0.4392, 0.7412, 0.4392, 0.6995, 0.4511, 0.6994, 0.8696, 0.5539, 0.8815, 0.5535, 0.8815, 0.5626, 0.8695, 0.5628, 0.1092, 0.6612, 0.1029, 0.6612, 0.104, 0.649, 0.1102, 0.6496, 0.8815, 0.7579, 0.8815, 0.8015, 0.8695, 0.8013, 0.8695, 0.7579, 0.1239, 0.7195, 0.1182, 0.7223, 0.104, 0.6734, 0.1102, 0.6728, 0.4511, 0.8017, 0.4392, 0.8017, 0.4392, 0.7412, 0.4511, 0.7411, 0.5009, 0.8016, 0.489, 0.8013, 0.4891, 0.7928, 0.5009, 0.7929, 0.8695, 0.5628, 0.8815, 0.5626, 0.8815, 0.6062, 0.8696, 0.6064, 0.1102, 0.6496, 0.104, 0.649, 0.1182, 0.6001, 0.1238, 0.6029, 0.1525, 0.7776, 0.1462, 0.7755, 0.1182, 0.7223, 0.1239, 0.7195, 0.8814, 0.7012, 0.8815, 0.7579, 0.8695, 0.7579, 0.8695, 0.701, 0.5009, 0.7929, 0.4891, 0.7928, 0.489, 0.7512, 0.5009, 0.7512, 0.8191, 0.6919, 0.8193, 0.7295, 0.8075, 0.7295, 0.8073, 0.6919, 0.7455, 0.3709, 0.756, 0.3333, 0.7589, 0.3346, 0.7486, 0.3712, 0.1849, 0.1634, 0.185, 0.2, 0.1732, 0.2, 0.173, 0.1634, 0.04267, 0.1634, 0.04281, 0.2, 0.03096, 0.2, 0.03082, 0.1634, 0.1611, 0.1637, 0.1613, 0.2012, 0.1376, 0.2012, 0.1374, 0.1637, 0.04263, 0.1637, 0.06633, 0.1637, 0.06647, 0.2012, 0.04277, 0.2012, 0.2901, 0.1, 0.2716, 0.1332, 0.2686, 0.132, 0.2877, 0.09799, 0.7449, 0.6943, 0.7687, 0.694, 0.7688, 0.7316, 0.7451, 0.7329, 0.745, 0.7141, 0.0665, 0.2059, 0.06647, 0.2012, 0.1376, 0.2012, 0.1376, 0.2059, 0.01913, 0.2046, 0.01911, 0.2, 0.03096, 0.2, 0.03098, 0.2046, 0.1613, 0.2046, 0.1613, 0.2, 0.1732, 0.2, 0.1732, 0.2046, 0.0318, 0.619, 0.03465, 0.6203, 0.03291, 0.625, 0.03003, 0.6237, 0.6705, 0.7223, 0.6677, 0.7236, 0.6659, 0.7189, 0.6688, 0.7177, 0.8311, 0.7342, 0.8193, 0.7342, 0.8193, 0.7295, 0.8311, 0.7295, 0.8191, 0.6711, 0.8073, 0.6711, 0.8074, 0.6334, 0.8193, 0.6334, 0.6585, 0.6608, 0.6554, 0.6605, 0.666, 0.6229, 0.6688, 0.6242, 0.1612, 0.1432, 0.1613, 0.1065, 0.1732, 0.1065, 0.173, 0.1432, 0.01897, 0.1432, 0.01911, 0.1065, 0.03096, 0.1065, 0.03082, 0.1432, 0.06633, 0.1429, 0.06647, 0.1052, 0.1376, 0.1052, 0.1374, 0.1429, 0.7451, 0.6294, 0.7688, 0.6308, 0.7688, 0.6355, 0.7451, 0.6342, 0.3421, 0.06507, 0.3376, 0.06706, 0.3365, 0.06412, 0.3411, 0.06209, 0.8311, 0.6287, 0.8311, 0.6334, 0.8193, 0.6334, 0.8193, 0.6287, 0.04279, 0.1005, 0.0665, 0.1005, 0.06647, 0.1052, 0.04277, 0.1052, 0.1613, 0.1005, 0.1613, 0.1052, 0.1376, 0.1052, 0.1376, 0.1005, 0.04283, 0.1019, 0.04281, 0.1065, 0.03096, 0.1065, 0.03098, 0.1019, 0.185, 0.1019, 0.185, 0.1065, 0.1732, 0.1065, 0.1732, 0.1019, 0.03187, 0.7244, 0.03008, 0.7198, 0.03294, 0.7185, 0.03469, 0.723, 0.7578, 0.434, 0.756, 0.4294, 0.7589, 0.4281, 0.7607, 0.4326, 0.6771, 0.4277, 0.6743, 0.4291, 0.6724, 0.4243, 0.6753, 0.4231, 0.7449, 0.6836, 0.7687, 0.6836, 0.7687, 0.694, 0.7449, 0.6943, 0.2969, 0.09247, 0.2901, 0.1, 0.2877, 0.09799, 0.2947, 0.09024, 0.04262, 0.1533, 0.06632, 0.1533, 0.06633, 0.1637, 0.04263, 0.1637, 0.1611, 0.1533, 0.1611, 0.1637, 0.1374, 0.1637, 0.1374, 0.1533, 0.04266, 0.1533, 0.04267, 0.1634, 0.03082, 0.1634, 0.03081, 0.1533, 0.1849, 0.1533, 0.1849, 0.1634, 0.173, 0.1634, 0.173, 0.1533, 0.7449, 0.3813, 0.7455, 0.3709, 0.7486, 0.3712, 0.7481, 0.3813, 0.8191, 0.6815, 0.8191, 0.6919, 0.8073, 0.6919, 0.8073, 0.6815, 0.6611, 0.3749, 0.6616, 0.3643, 0.6647, 0.3646, 0.6641, 0.3749, 0.06647, 0.2012, 0.06633, 0.1637, 0.1374, 0.1637, 0.1376, 0.2012, 0.01911, 0.2, 0.01897, 0.1634, 0.03082, 0.1634, 0.03096, 0.2, 0.1613, 0.2, 0.1612, 0.1634, 0.173, 0.1634, 0.1732, 0.2, 0.03003, 0.6237, 0.03291, 0.625, 0.02263, 0.6616, 0.0195, 0.6613, 0.6688, 0.7177, 0.6659, 0.7189, 0.6554, 0.6813, 0.6585, 0.6811, 0.8311, 0.7295, 0.8193, 0.7295, 0.8191, 0.6919, 0.831, 0.6919, 0.06632, 0.1533, 0.06633, 0.1429, 0.1374, 0.1429, 0.1374, 0.1533, 0.01896, 0.1533, 0.01897, 0.1432, 0.03082, 0.1432, 0.03081, 0.1533, 0.1612, 0.1533, 0.1612, 0.1432, 0.173, 0.1432, 0.173, 0.1533, 0.658, 0.671, 0.6549, 0.671, 0.6554, 0.6605, 0.6585, 0.6608, 0.8191, 0.6815, 0.8073, 0.6815, 0.8073, 0.6711, 0.8191, 0.6711, 0.7451, 0.6342, 0.7688, 0.6355, 0.7687, 0.6732, 0.7449, 0.6729, 0.745, 0.6532, 0.3376, 0.06706, 0.3044, 0.08568, 0.3024, 0.08325, 0.3365, 0.06412, 0.8311, 0.6334, 0.831, 0.6711, 0.8191, 0.6711, 0.8193, 0.6334, 0.04277, 0.1052, 0.06647, 0.1052, 0.06633, 0.1429, 0.04263, 0.1429, 0.1613, 0.1052, 0.1611, 0.1429, 0.1374, 0.1429, 0.1376, 0.1052, 0.04281, 0.1065, 0.04267, 0.1432, 0.03082, 0.1432, 0.03096, 0.1065, 0.185, 0.1065, 0.1849, 0.1432, 0.173, 0.1432, 0.1732, 0.1065, 0.03008, 0.7198, 0.01949, 0.6821, 0.02262, 0.6818, 0.03294, 0.7185, 0.756, 0.4294, 0.7455, 0.3917, 0.7486, 0.3914, 0.7589, 0.4281, 0.6753, 0.4231, 0.6724, 0.4243, 0.6616, 0.3857, 0.6647, 0.3854, 0.8312, 0.7389, 0.8193, 0.7389, 0.8193, 0.7342, 0.8311, 0.7342, 0.6726, 0.7268, 0.6697, 0.7282, 0.6677, 0.7236, 0.6705, 0.7223, 0.03384, 0.6144, 0.03666, 0.6158, 0.03465, 0.6203, 0.0318, 0.619, 0.1614, 0.2092, 0.1613, 0.2046, 0.1732, 0.2046, 0.1732, 0.2092, 0.01916, 0.2091, 0.01913, 0.2046, 0.03098, 0.2046, 0.03101, 0.2091, 0.06652, 0.2105, 0.0665, 0.2059, 0.1376, 0.2059, 0.1376, 0.2106, 0.8193, 0.7295, 0.8193, 0.7342, 0.8075, 0.7342, 0.8075, 0.7295, 0.756, 0.3333, 0.7578, 0.3285, 0.7606, 0.3299, 0.7589, 0.3346, 0.185, 0.2, 0.185, 0.2046, 0.1732, 0.2046, 0.1732, 0.2, 0.04281, 0.2, 0.04283, 0.2046, 0.03098, 0.2046, 0.03096, 0.2, 0.1613, 0.2012, 0.1613, 0.2059, 0.1376, 0.2059, 0.1376, 0.2012, 0.04277, 0.2012, 0.06647, 0.2012, 0.0665, 0.2059, 0.04279, 0.2059, 0.2716, 0.1332, 0.2695, 0.1377, 0.2666, 0.1366, 0.2686, 0.132, 0.7451, 0.7329, 0.7688, 0.7316, 0.7688, 0.7363, 0.7451, 0.7377, 0.6752, 0.327, 0.6724, 0.3257, 0.6742, 0.3208, 0.677, 0.3222, 0.6792, 0.4323, 0.6764, 0.4338, 0.6743, 0.4291, 0.6771, 0.4277, 0.76, 0.4386, 0.7578, 0.434, 0.7607, 0.4326, 0.7627, 0.4371, 0.03399, 0.729, 0.03187, 0.7244, 0.03469, 0.723, 0.03675, 0.7275, 0.1851, 0.0974, 0.185, 0.1019, 0.1732, 0.1019, 0.1732, 0.0974, 0.04286, 0.0974, 0.04283, 0.1019, 0.03098, 0.1019, 0.03101, 0.0974, 0.1613, 0.09592, 0.1613, 0.1005, 0.1376, 0.1005, 0.1376, 0.09592, 0.04282, 0.09592, 0.06652, 0.09592, 0.0665, 0.1005, 0.04279, 0.1005, 0.8312, 0.6241, 0.8311, 0.6287, 0.8193, 0.6287, 0.8193, 0.6241, 0.3467, 0.06335, 0.3421, 0.06507, 0.3411, 0.06209, 0.3458, 0.06034, 0.7451, 0.6247, 0.7689, 0.6262, 0.7688, 0.6308, 0.7451, 0.6294, 0.8193, 0.6334, 0.8074, 0.6334, 0.8074, 0.6287, 0.8193, 0.6287, 0.6688, 0.6242, 0.666, 0.6229, 0.6678, 0.6182, 0.6706, 0.6196, 0.1613, 0.1065, 0.1613, 0.1019, 0.1732, 0.1019, 0.1732, 0.1065, 0.01911, 0.1065, 0.01913, 0.1019, 0.03098, 0.1019, 0.03096, 0.1065, 0.06647, 0.1052, 0.0665, 0.1005, 0.1376, 0.1005, 0.1376, 0.1052, 0.6764, 0.4338, 0.6737, 0.4353, 0.6714, 0.4305, 0.6743, 0.4291, 0.6724, 0.4243, 0.6743, 0.4291, 0.6714, 0.4305, 0.6695, 0.4256, 0.6647, 0.3646, 0.6616, 0.3643, 0.6724, 0.3257, 0.6752, 0.327, 0.5526, 0.5063, 0.5507, 0.5006, 0.608, 0.4821, 0.6139, 0.4851, 0.4495, 0.6497, 0.4466, 0.644, 0.4652, 0.5863, 0.4706, 0.5884, 0.4937, 0.5459, 0.489, 0.5419, 0.4969, 0.5326, 0.5014, 0.537, 0.4706, 0.5884, 0.4652, 0.5863, 0.489, 0.5419, 0.4937, 0.5459, 0.5101, 0.5295, 0.5061, 0.5247, 0.5507, 0.5006, 0.5526, 0.5063, 0.5014, 0.537, 0.4969, 0.5326, 0.5061, 0.5247, 0.5101, 0.5295, 0.8743, 0.9551, 0.8695, 0.9551, 0.8695, 0.9492, 0.8743, 0.9492, 0.8743, 0.9515, 0.8743, 0.9539, 0.8318, 0.2469, 0.8318, 0.425, 0.8288, 0.425, 0.8288, 0.2469, 0.3183, 0.534, 0.3183, 0.5933, 0.2472, 0.5933, 0.2472, 0.534, 0.2235, 0.4747, 0.2709, 0.4747, 0.2709, 0.4762, 0.259, 0.4762, 0.2353, 0.4762, 0.2353, 0.4791, 0.2235, 0.4791, 0.6169, 0.2469, 0.6051, 0.2499, 0.4629, 0.2499, 0.451, 0.2469, 0.3183, 0.4747, 0.3183, 0.4806, 0.2709, 0.4806, 0.2709, 0.4762, 0.2709, 0.4747, 0.1822, 0.9517, 0.176, 0.9518, 0.176, 0.928, 0.1822, 0.9279, 0.3064, 0.488, 0.3064, 0.4851, 0.2946, 0.4836, 0.3183, 0.4836, 0.3183, 0.4925, 0.2709, 0.4925, 0.2709, 0.4895, 0.2827, 0.4895, 0.2946, 0.4895, 0.5009, 0.9224, 0.5004, 0.9343, 0.4942, 0.9346, 0.4947, 0.9228, 0.981, 0.5624, 0.9781, 0.5624, 0.9781, 0.5535, 0.981, 0.5535, 0.4629, 0.4337, 0.4629, 0.2499, 0.4747, 0.2528, 0.4747, 0.4308, 0.259, 0.4791, 0.259, 0.4762, 0.2709, 0.4762, 0.2709, 0.4806, 0.2472, 0.4806, 0.2235, 0.4806, 0.2235, 0.4791, 0.2353, 0.4791, 0.2709, 0.4806, 0.3183, 0.4806, 0.3183, 0.4836, 0.2946, 0.4836, 0.2827, 0.4836, 0.2827, 0.4895, 0.2709, 0.4895, 0.6064, 0.9421, 0.6064, 0.9303, 0.6123, 0.9303, 0.6123, 0.9421, 0.6108, 0.954, 0.6079, 0.954, 0.979, 0.3793, 0.9731, 0.3793, 0.9731, 0.3704, 0.979, 0.3704, 0.9341, 0.9104, 0.9341, 0.9223, 0.9252, 0.9222, 0.9253, 0.9104, 0.9341, 0.9223, 0.9341, 0.9341, 0.9253, 0.9341, 0.9252, 0.9222, 0.5004, 0.9343, 0.5009, 0.9461, 0.4947, 0.9465, 0.4942, 0.9346, 0.9781, 0.6004, 0.981, 0.6004, 0.981, 0.6093, 0.9781, 0.6093, 0.6987, 0.9485, 0.6987, 0.9723, 0.6957, 0.9723, 0.6957, 0.9485, 0.9373, 0.2469, 0.9373, 0.2707, 0.9284, 0.2707, 0.9284, 0.2469, 0.9804, 0.1881, 0.9774, 0.1881, 0.9774, 0.1792, 0.9804, 0.1792, 0.4392, 0.9111, 0.4392, 0.8399, 0.4538, 0.8397, 0.4538, 0.9109, 0.3533, 0.9389, 0.3533, 0.9092, 0.374, 0.9092, 0.374, 0.9389, 0.3183, 0.4925, 0.3183, 0.5044, 0.2472, 0.5044, 0.2472, 0.4925, 0.2709, 0.4925, 0.3533, 0.8712, 0.3533, 0.8, 0.3829, 0.8, 0.3829, 0.8712, 0.8152, 0.853, 0.8138, 0.8504, 0.8189, 0.8475, 0.8204, 0.8501, 0.9305, 0.1792, 0.9306, 0.1852, 0.9247, 0.1852, 0.9246, 0.1792, 0.451, 0.2588, 0.4463, 0.2588, 0.4451, 0.2558, 0.4392, 0.2528, 0.451, 0.2528, 0.8496, 0.5155, 0.8288, 0.5155, 0.8288, 0.4858, 0.8496, 0.4858, 0.6051, 0.4337, 0.5932, 0.4308, 0.5932, 0.2528, 0.6051, 0.2499, 0.9401, 0.7687, 0.9401, 0.7984, 0.9194, 0.7984, 0.9194, 0.7687, 0.9194, 0.701, 0.9401, 0.701, 0.9401, 0.7307, 0.9194, 0.7307, 0.1029, 0.8899, 0.1029, 0.8187, 0.1236, 0.8187, 0.1236, 0.8899, 0.5389, 0.8, 0.5685, 0.8, 0.5685, 0.8712, 0.5389, 0.8712, 0.6667, 0.1108, 0.6904, 0.1109, 0.6904, 0.2028, 0.6667, 0.1998, 0.2235, 0.4806, 0.2472, 0.4806, 0.2472, 0.4925, 0.2472, 0.5044, 0.2472, 0.534, 0.2472, 0.5933, 0.2472, 0.623, 0.2472, 0.6526, 0.2235, 0.6526, 0.9336, 0.4444, 0.9294, 0.4443, 0.9294, 0.4325, 0.9336, 0.4325, 0.2472, 0.4806, 0.2709, 0.4806, 0.2709, 0.4895, 0.2709, 0.4925, 0.2472, 0.4925, 0.7283, 0.2, 0.7283, 0.111, 0.7283, 0.02208, 0.752, 0.01899, 0.752, 0.2028, 0.4131, 0.01899, 0.4101, 0.02196, 0.2264, 0.02196, 0.2235, 0.01899, 0.2997, 0.911, 0.2851, 0.9112, 0.2851, 0.8399, 0.2997, 0.8397, 0.9763, 0.8486, 0.9763, 0.8605, 0.9742, 0.8605, 0.9721, 0.8605, 0.9721, 0.8487, 0.7929, 0.1971, 0.79, 0.1971, 0.79, 0.02493, 0.79, 0.02344, 0.79, 0.01899, 0.7929, 0.01899, 0.1615, 0.8899, 0.1615, 0.8187, 0.1822, 0.8187, 0.1822, 0.8899, 0.5932, 0.2528, 0.4747, 0.2528, 0.4629, 0.2499, 0.6051, 0.2499, 0.9118, 0.01902, 0.9139, 0.01899, 0.9139, 0.1377, 0.9118, 0.1377, 0.9118, 0.114, 0.9118, 0.04276, 0.3799, 0.4747, 0.3829, 0.4747, 0.3829, 0.6528, 0.3799, 0.6528, 0.3799, 0.6483, 0.3799, 0.6468, 0.1754, 0.3256, 0.1784, 0.3256, 0.1784, 0.4443, 0.1754, 0.4443, 0.1754, 0.4206, 0.1754, 0.3731, 0.8717, 0.01899, 0.8738, 0.01902, 0.8738, 0.1377, 0.8717, 0.1377, 0.8717, 0.114, 0.8717, 0.04273, 0.6094, 0.6907, 0.6094, 0.7382, 0.6094, 0.7857, 0.6094, 0.8095, 0.6064, 0.8095, 0.6064, 0.6907, 0.8309, 0.01899, 0.8338, 0.01899, 0.8338, 0.197, 0.8309, 0.197, 0.3183, 0.534, 0.3183, 0.5044, 0.3183, 0.4925, 0.3183, 0.4836, 0.3183, 0.4806, 0.3183, 0.4747, 0.342, 0.4747, 0.342, 0.6526, 0.3183, 0.6526, 0.3183, 0.623, 0.3183, 0.5933, 0.3183, 0.6526, 0.2472, 0.6526, 0.2472, 0.623, 0.3183, 0.623, 0.451, 0.2528, 0.451, 0.2469, 0.4629, 0.2499, 0.4629, 0.4337, 0.451, 0.4367, 0.451, 0.2588, 0.6169, 0.4367, 0.6051, 0.4337, 0.6051, 0.2499, 0.6169, 0.2469, 0.5932, 0.4308, 0.6051, 0.4337, 0.4629, 0.4337, 0.4747, 0.4308, 0.6169, 0.4367, 0.451, 0.4367, 0.4629, 0.4337, 0.6051, 0.4337, 0.6904, 0.01899, 0.6904, 0.1109, 0.6667, 0.1108, 0.6667, 0.02184, 0.6169, 0.4771, 0.4421, 0.4777, 0.4392, 0.4747, 0.6169, 0.4747, 0.6169, 0.4794, 0.4439, 0.4795, 0.4421, 0.4777, 0.6169, 0.4771, 0.4451, 0.4807, 0.4439, 0.4795, 0.6169, 0.4794, 0.6169, 0.4806, 0.6139, 0.4806, 0.608, 0.4806, 0.6051, 0.4806, 0.534, 0.4806, 0.7783, 0.5155, 0.7742, 0.5113, 0.7762, 0.5092, 0.7783, 0.5113, 0.9341, 0.8605, 0.9341, 0.8723, 0.9253, 0.8724, 0.9252, 0.8605, 0.4439, 0.4795, 0.4439, 0.6528, 0.4415, 0.6528, 0.4421, 0.4777, 0.4451, 0.4807, 0.4451, 0.5697, 0.4451, 0.6409, 0.4451, 0.6439, 0.4451, 0.6498, 0.4451, 0.6528, 0.4439, 0.6528, 0.4439, 0.4795, 0.7742, 0.2511, 0.7783, 0.2469, 0.7783, 0.2511, 0.7762, 0.2532, 0.4421, 0.4777, 0.4415, 0.6528, 0.4392, 0.6528, 0.4392, 0.4747, 0.4012, 0.4367, 0.2353, 0.4367, 0.2472, 0.4337, 0.3894, 0.4337, 0.3775, 0.4308, 0.3894, 0.4337, 0.2472, 0.4337, 0.259, 0.4308, 0.4012, 0.4367, 0.3894, 0.4337, 0.3894, 0.2499, 0.4012, 0.2469, 0.2353, 0.2469, 0.2472, 0.2499, 0.2472, 0.4337, 0.2353, 0.4367, 0.2353, 0.4308, 0.2353, 0.4249, 0.3894, 0.4337, 0.3775, 0.4308, 0.3775, 0.2528, 0.3894, 0.2499, 0.2314, 0.9063, 0.2366, 0.9092, 0.2351, 0.9118, 0.2299, 0.9089, 0.8777, 0.197, 0.8717, 0.197, 0.8719, 0.1911, 0.8778, 0.1911, 0.4012, 0.2469, 0.3894, 0.2499, 0.2472, 0.2499, 0.2353, 0.2469, 0.2353, 0.4249, 0.2353, 0.4308, 0.2235, 0.4308, 0.2294, 0.4278, 0.2306, 0.4249, 0.2235, 0.01899, 0.2264, 0.02196, 0.2264, 0.206, 0.2235, 0.2089, 0.9715, 0.4325, 0.9757, 0.4325, 0.9757, 0.4444, 0.9736, 0.4444, 0.9715, 0.4443, 0.1092, 0.928, 0.1092, 0.9518, 0.1029, 0.9517, 0.1029, 0.9279, 0.2472, 0.4337, 0.2472, 0.2499, 0.259, 0.2529, 0.259, 0.4308, 0.3775, 0.2528, 0.259, 0.2529, 0.2472, 0.2499, 0.3894, 0.2499, 0.9373, 0.3086, 0.9373, 0.3324, 0.9284, 0.3324, 0.9284, 0.3086, 0.9781, 0.701, 0.981, 0.701, 0.981, 0.71, 0.9781, 0.71, 0.9347, 0.3826, 0.9352, 0.3945, 0.9289, 0.3941, 0.9284, 0.3822, 0.9352, 0.3707, 0.9347, 0.3826, 0.9284, 0.3822, 0.9289, 0.3704, 0.9721, 0.9603, 0.978, 0.9603, 0.978, 0.9692, 0.9721, 0.9692, 0.9341, 0.8486, 0.9341, 0.8605, 0.9252, 0.8605, 0.9253, 0.8486, 0.1138, 0.3849, 0.1138, 0.3552, 0.1138, 0.3256, 0.1375, 0.3256, 0.1375, 0.5035, 0.1138, 0.5035, 0.1138, 0.4976, 0.1138, 0.4946, 0.1138, 0.4857, 0.1138, 0.4739, 0.1138, 0.4442, 0.9282, 0.981, 0.9252, 0.981, 0.9252, 0.9721, 0.9282, 0.9721, 0.9781, 0.7895, 0.981, 0.7895, 0.981, 0.7984, 0.9781, 0.7984, 0.9194, 0.6508, 0.9194, 0.6212, 0.9402, 0.6212, 0.9402, 0.6508, 0.9082, 0.4858, 0.9082, 0.5155, 0.8875, 0.5155, 0.8875, 0.4858, 0.1138, 0.3256, 0.1138, 0.3552, 0.04267, 0.3553, 0.04267, 0.3256, 0.04267, 0.3256, 0.04267, 0.3553, 0.04267, 0.3849, 0.04267, 0.4442, 0.04267, 0.4739, 0.04267, 0.4857, 0.04267, 0.4976, 0.01896, 0.4976, 0.01896, 0.3256, 0.8904, 0.3181, 0.8697, 0.3181, 0.8697, 0.2469, 0.8904, 0.2469, 0.5596, 0.9388, 0.5389, 0.9388, 0.5389, 0.9092, 0.5596, 0.9092, 0.5389, 0.762, 0.5389, 0.6907, 0.5685, 0.6907, 0.5685, 0.762, 0.6695, 0.8393, 0.6695, 0.9105, 0.6549, 0.9103, 0.6549, 0.8391, 0.3829, 0.762, 0.3533, 0.762, 0.3533, 0.6907, 0.3829, 0.6908, 0.04267, 0.4857, 0.06637, 0.4857, 0.06637, 0.4887, 0.06637, 0.4976, 0.04267, 0.4976, 0.8904, 0.4273, 0.8697, 0.4273, 0.8697, 0.3561, 0.8904, 0.3561, 0.01896, 0.9025, 0.01896, 0.8313, 0.03365, 0.8315, 0.03365, 0.9027, 0.9194, 0.5535, 0.9402, 0.5535, 0.9402, 0.5832, 0.9194, 0.5832, 0.1138, 0.4739, 0.1138, 0.4857, 0.06637, 0.4857, 0.04267, 0.4857, 0.04267, 0.4739, 0.1138, 0.3849, 0.1138, 0.4442, 0.04267, 0.4442, 0.04267, 0.3849, 0.01896, 0.5035, 0.01896, 0.4991, 0.03081, 0.4991, 0.03081, 0.502, 0.05452, 0.502, 0.06637, 0.502, 0.06637, 0.5035, 0.07822, 0.4946, 0.09007, 0.4946, 0.1138, 0.4946, 0.1138, 0.4976, 0.06637, 0.4976, 0.06637, 0.4887, 0.07822, 0.4887, 0.1138, 0.4857, 0.1138, 0.4946, 0.09007, 0.4946, 0.1019, 0.4931, 0.1019, 0.4902, 0.09007, 0.4887, 0.07822, 0.4887, 0.06637, 0.4887, 0.06637, 0.4857, 0.06637, 0.4976, 0.06637, 0.502, 0.05452, 0.502, 0.05452, 0.4991, 0.03081, 0.4991, 0.01896, 0.4991, 0.01896, 0.4976, 0.04267, 0.4976, 0.1138, 0.5035, 0.06637, 0.5035, 0.06637, 0.502, 0.06637, 0.4976, 0.1138, 0.4976, 0.9476, 0.4858, 0.9506, 0.4858, 0.9521, 0.4977, 0.9521, 0.5096, 0.9462, 0.5096, 0.9462, 0.4977, 0.9547, 0.01899, 0.9547, 0.04274, 0.9518, 0.04273, 0.9518, 0.01899, 0.1493, 0.7807, 0.1452, 0.7765, 0.1462, 0.7755, 0.1525, 0.7776, 0.7494, 0.964, 0.7449, 0.964, 0.745, 0.9521, 0.7494, 0.9521, 0.9294, 0.4325, 0.9294, 0.4443, 0.9285, 0.4444, 0.9284, 0.4325, 0.8117, 0.9692, 0.8073, 0.9692, 0.8073, 0.9574, 0.8117, 0.9574, 0.9767, 0.3086, 0.9752, 0.3086, 0.9752, 0.2968, 0.9767, 0.2968, 0.9763, 0.9222, 0.9721, 0.9223, 0.9721, 0.9104, 0.9763, 0.9104, 0.1452, 0.5457, 0.1493, 0.5415, 0.1525, 0.5447, 0.1462, 0.5468, 0.6169, 0.4865, 0.6139, 0.4851, 0.6139, 0.4806, 0.6169, 0.4806, 0.6051, 0.4806, 0.608, 0.4806, 0.608, 0.4821, 0.6139, 0.4806, 0.6139, 0.4851, 0.608, 0.4821, 0.608, 0.4806, 0.4495, 0.6497, 0.4451, 0.6498, 0.4451, 0.6439, 0.4466, 0.644, 0.4466, 0.644, 0.4451, 0.6439, 0.4451, 0.6409, 0.451, 0.6528, 0.4451, 0.6528, 0.4451, 0.6498, 0.4495, 0.6497, 0.8743, 0.9551, 0.8743, 0.961, 0.8695, 0.961, 0.8695, 0.9551, 0.2282, 0.9498, 0.2282, 0.9557, 0.2235, 0.9557, 0.2235, 0.9498, 0.2282, 0.9569, 0.2282, 0.9592, 0.2282, 0.9616, 0.2235, 0.9616, 0.2235, 0.9557, 0.2282, 0.9557, 0.8152, 0.853, 0.81, 0.8558, 0.8073, 0.8539, 0.8138, 0.8504, 0.2262, 0.9035, 0.2314, 0.9063, 0.2299, 0.9089, 0.2235, 0.9054, 0.9305, 0.1792, 0.9379, 0.1792, 0.9395, 0.1852, 0.9306, 0.1852, 0.8851, 0.197, 0.8777, 0.197, 0.8778, 0.1911, 0.8867, 0.1911, 0.9306, 0.1852, 0.9395, 0.1852, 0.9395, 0.197, 0.9306, 0.197, 0.8867, 0.1911, 0.8778, 0.1911, 0.8778, 0.1792, 0.8867, 0.1792, 0.6976, 0.5008, 0.7039, 0.4945, 0.707, 0.4956, 0.6997, 0.5029, 0.7039, 0.2553, 0.6976, 0.249, 0.6997, 0.2469, 0.707, 0.2543, 0.8198, 0.5608, 0.8197, 0.5535, 0.8315, 0.5535, 0.8316, 0.5608, 0.8197, 0.8095, 0.8198, 0.8022, 0.8316, 0.8022, 0.8315, 0.8095, 0.8078, 0.8095, 0.8079, 0.8022, 0.8198, 0.8022, 0.8197, 0.8095, 0.8079, 0.5608, 0.8078, 0.5535, 0.8197, 0.5535, 0.8198, 0.5608, 0.6578, 0.9723, 0.6549, 0.9723, 0.6549, 0.9604, 0.6578, 0.9604, 0.6578, 0.9604, 0.6549, 0.9604, 0.6549, 0.9485, 0.6578, 0.9485, 0.9518, 0.09259, 0.9518, 0.08072, 0.9547, 0.08072, 0.9547, 0.09259, 0.9518, 0.1045, 0.9518, 0.09259, 0.9547, 0.09259, 0.9547, 0.1045, 0.7783, 0.2553, 0.7762, 0.2532, 0.7783, 0.2511, 0.7804, 0.2532, 0.7783, 0.2469, 0.7909, 0.2595, 0.7878, 0.2606, 0.7804, 0.2532, 0.7783, 0.2511, 0.7783, 0.5155, 0.7783, 0.5113, 0.7804, 0.5092, 0.7878, 0.5019, 0.7909, 0.5029, 0.7783, 0.5071, 0.7804, 0.5092, 0.7783, 0.5113, 0.7762, 0.5092, 0.03133, 0.02109, 0.1735, 0.02109, 0.1617, 0.02319, 0.04321, 0.02318, 0.04321, 0.02318, 0.1617, 0.02319, 0.1617, 0.02529, 0.138, 0.02529, 0.06688, 0.02529, 0.04318, 0.02529, 0.01945, 0.01899, 0.1854, 0.019, 0.1735, 0.02109, 0.03133, 0.02109, 0.03133, 0.2855, 0.04321, 0.2834, 0.1617, 0.2834, 0.1735, 0.2855, 0.06688, 0.2813, 0.138, 0.2813, 0.1617, 0.2813, 0.1617, 0.2834, 0.04321, 0.2834, 0.04318, 0.2813, 0.01945, 0.2876, 0.03133, 0.2855, 0.1735, 0.2855, 0.1854, 0.2876, 0.7008, 0.7927, 0.6925, 0.8011, 0.6904, 0.799, 0.6977, 0.7917, 0.6925, 0.5409, 0.7008, 0.5493, 0.6977, 0.5504, 0.6904, 0.543, 0.05657, 0.5415, 0.06494, 0.5499, 0.0618, 0.551, 0.05447, 0.5436, 0.9752, 0.2588, 0.9752, 0.2469, 0.9781, 0.2484, 0.9781, 0.2588, 0.1855, 0.275, 0.1854, 0.2876, 0.1735, 0.2855, 0.1737, 0.275, 0.1617, 0.2834, 0.1618, 0.275, 0.1737, 0.275, 0.1735, 0.2855, 0.1617, 0.02319, 0.1735, 0.02109, 0.1737, 0.03157, 0.1618, 0.03156, 0.1855, 0.03157, 0.1737, 0.03157, 0.1735, 0.02109, 0.1854, 0.019, 0.03133, 0.2855, 0.03147, 0.275, 0.04332, 0.275, 0.04321, 0.2834, 0.01945, 0.2876, 0.01962, 0.275, 0.03147, 0.275, 0.03133, 0.2855, 0.03133, 0.02109, 0.04321, 0.02318, 0.04332, 0.03156, 0.03147, 0.03156, 0.01945, 0.01899, 0.03133, 0.02109, 0.03147, 0.03156, 0.01962, 0.03156, 0.04318, 0.2813, 0.04328, 0.2739, 0.06698, 0.2739, 0.06688, 0.2813, 0.06688, 0.2813, 0.06698, 0.2739, 0.1381, 0.2739, 0.138, 0.2813, 0.138, 0.2813, 0.1381, 0.2739, 0.1618, 0.2739, 0.1617, 0.2813, 0.04318, 0.02529, 0.06688, 0.02529, 0.06698, 0.03262, 0.04328, 0.03262, 0.06688, 0.02529, 0.138, 0.02529, 0.1381, 0.03262, 0.06698, 0.03262, 0.138, 0.02529, 0.1617, 0.02529, 0.1618, 0.03262, 0.1381, 0.03262, 0.4101, 0.02196, 0.4131, 0.01899, 0.4131, 0.0368, 0.4101, 0.03532, 0.2264, 0.206, 0.2398, 0.206, 0.2412, 0.2089, 0.2235, 0.2089, 0.7456, 0.8032, 0.7693, 0.8043, 0.7692, 0.8137, 0.7455, 0.8095, 0.7455, 0.5577, 0.7692, 0.5535, 0.7693, 0.5629, 0.7456, 0.564, 0.5042, 0.5223, 0.4948, 0.5305, 0.4865, 0.5399, 0.4707, 0.5697, 0.4451, 0.5697, 0.4451, 0.4807, 0.534, 0.4806, 0.534, 0.5065, 0.4624, 0.5853, 0.4451, 0.6409, 0.4451, 0.5697, 0.4707, 0.5697, 0.534, 0.4806, 0.6051, 0.4806, 0.5498, 0.4981, 0.534, 0.5065, 0.5946, 0.08638, 0.5964, 0.08156, 0.6199, 0.01899, 0.6288, 0.01899, 0.6288, 0.108, 0.5829, 0.108, 0.5925, 0.09109, 0.5729, 0.126, 0.5829, 0.108, 0.6288, 0.108, 0.6288, 0.1971, 0.5399, 0.1971, 0.5399, 0.1511, 0.5577, 0.1412, 0.5657, 0.134, 0.5132, 0.1647, 0.5181, 0.1629, 0.5228, 0.1608, 0.5399, 0.1511, 0.5399, 0.1971, 0.451, 0.1971, 0.451, 0.1882])
me_wtp_h_roundconcave_l_lod0.materials.append(mat_tdsn_hornormunittestarenafloor_concrete)
me_wtp_h_roundconcave_l_lod0.materials.append(mat_tdsn_hornormunittestarena_concrete)
me_wtp_h_roundconcave_l_lod0.materials.append(mat_tdsn_hornormunittestarenaconpxz_concrete)
me_wtp_h_roundconcave_l_lod0.materials.append(mat_tdsn_hornormunittestarenabottom_concrete)
me_wtp_h_roundconcave_l_lod0.materials.append(mat_tdsn_hornormunittestarenadam_concrete)
me_wtp_h_roundconcave_l_lod0.materials.append(mat_tdosn_hornormunittestalpha_concrete)
me_wtp_h_roundconcave_l_lod0.materials.append(mat_tdsn_hornormunittestalpha_concrete)
me_wtp_h_roundconcave_l_lod0.materials.append(mat_tdsn_hornormunittestalpha2_concrete)
me_wtp_h_roundconcave_l_lod0.use_remesh_preserve_volume = False
me_wtp_h_roundconcave_l_lod0.use_remesh_preserve_attributes = False
me_wtp_h_roundconcave_l_lod0.use_mirror_vertex_groups = False
me_wtp_h_roundconcave_l_lod0.update()

# ---- objects
ob_wtp_h_roundconcave_l_lod0 = bpy.data.objects.new('WTP_H_RoundConcave_L_Lod0', me_wtp_h_roundconcave_l_lod0)
ob_camera = bpy.data.objects.new('Camera', cam_tga_render)

# ---- transforms, parenting, visibility, modifiers, constraints
ob_wtp_h_roundconcave_l_lod0.location = (0.0, 0.0, 0.08)
ob_wtp_h_roundconcave_l_lod0.scale = (0.32, 0.32, 0.08)
ob_wtp_h_roundconcave_l_lod0.lineart.crease_threshold = 0.0
ob_camera.location = (6.94, -6.94, 9.9)
ob_camera.rotation_euler = (0.7854, 0.0, 0.7854)
ob_camera.lock_rotations_4d = False
ob_camera.empty_display_type = 'ARROWS'
ob_camera.color = (0.0, 0.0, 0.0, 0.0)
ob_camera.display_type = 'WIRE'
ob_camera.lineart.crease_threshold = 0.0
cam_tga_render.dof.focus_object = None

# ---- collection membership
col_collection_1.objects.link(ob_wtp_h_roundconcave_l_lod0)
col_collection_1.objects.link(ob_camera)

# ---- scene / render settings (as saved in the file)
scene.camera = ob_camera
scene.frame_start = 1; scene.frame_end = 250; scene.frame_set(0)
scene.render.engine = 'BLENDER_EEVEE_NEXT'
scene.render.image_settings.file_format = 'TARGA'
scene.render.image_settings.color_mode = 'BW'
scene.render.resolution_x = 64
scene.render.resolution_y = 64
scene.render.dither_intensity = 0.0
scene.cycles.use_denoising = False
scene.cycles.samples = 128
scene.cycles.sampling_pattern = 'TABULATED_SOBOL'
scene.cycles.light_sampling_threshold = 0.0
scene.cycles.use_adaptive_sampling = False
scene.cycles.use_light_tree = False
scene.cycles.blur_glossy = 0.0
scene.cycles.sample_clamp_indirect = 0.0
scene.view_settings.view_transform = 'Standard'
bpy.context.view_layer.update()

# ---- added for rendering (the .blend has no usable light): sun
light_auto_sun = bpy.data.lights.new('AutoSun', 'SUN')
light_auto_sun.energy = 3.0
light_auto_sun.angle = 0.0523599
ob_auto_sun = bpy.data.objects.new('AutoSun', light_auto_sun)
scene.collection.objects.link(ob_auto_sun)
ob_auto_sun.rotation_euler = (0.872665, 0.174533, 0.523599)
bpy.context.view_layer.update()
